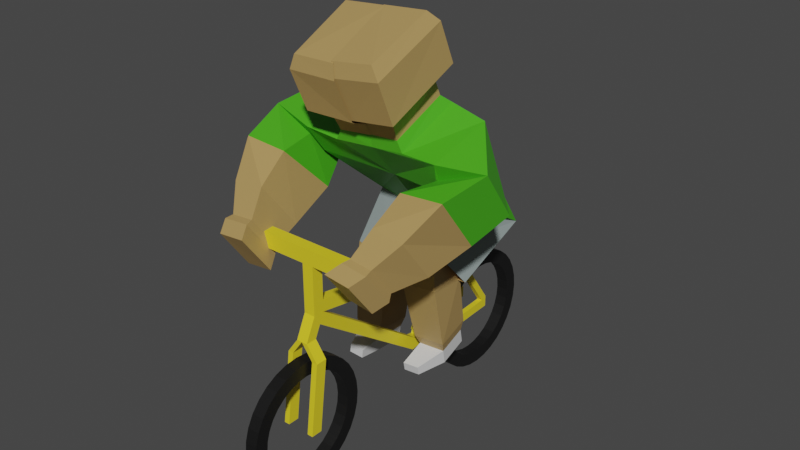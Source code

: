 # Source: bike.blend  (saved by Blender 3.5.10; exported with 4.5.12 LTS)
import bpy
from mathutils import Matrix  # noqa: F401  (used for matrix-valued properties, if any)

bpy.ops.wm.read_factory_settings(use_empty=True)
scene = bpy.context.scene
scene.name = 'Scene'

# ---- collections
col_collection = bpy.data.collections.new('Collection'); scene.collection.children.link(col_collection)

# ---- materials (node trees are filled in below, after node groups)
mat_frame = bpy.data.materials.new('frame')
mat_frame.use_transparent_shadow = False
mat_skin = bpy.data.materials.new('skin')
mat_skin.use_transparent_shadow = False
mat_shirt = bpy.data.materials.new('shirt')
mat_shirt.use_transparent_shadow = False
mat_shorts = bpy.data.materials.new('shorts')
mat_shorts.use_transparent_shadow = False
mat_shoes = bpy.data.materials.new('shoes')
mat_shoes.use_transparent_shadow = False
mat_rubber = bpy.data.materials.new('rubber')
mat_rubber.use_transparent_shadow = False

# ---- material node trees
mat_frame.use_nodes = True; mat_frame.node_tree.nodes.clear()
_N = mat_frame.node_tree.nodes; _L = mat_frame.node_tree.links
n0 = _N.new('ShaderNodeBsdfPrincipled'); n0.name = 'Principled BSDF'; n0.location = (10, 300)
n0.distribution = 'GGX'
n0.subsurface_method = 'RANDOM_WALK_SKIN'
n0.inputs[0].default_value = (0.8, 0.6469, 0.02069, 1.0)
n0.inputs[3].default_value = 1.45
n0.inputs[27].default_value = (0.0, 0.0, 0.0, 1.0)
n0.inputs[28].default_value = 1.0
n1 = _N.new('ShaderNodeOutputMaterial'); n1.name = 'Material Output'; n1.location = (300, 300)
_L.new(n0.outputs[0], n1.inputs[0])
n1.is_active_output = True
mat_skin.use_nodes = True; mat_skin.node_tree.nodes.clear()
_N = mat_skin.node_tree.nodes; _L = mat_skin.node_tree.links
n0 = _N.new('ShaderNodeBsdfPrincipled'); n0.name = 'Principled BSDF'; n0.location = (10, 300)
n0.distribution = 'GGX'
n0.subsurface_method = 'RANDOM_WALK_SKIN'
n0.inputs[0].default_value = (0.448, 0.291, 0.1032, 1.0)
n0.inputs[3].default_value = 1.45
n0.inputs[27].default_value = (0.0, 0.0, 0.0, 1.0)
n0.inputs[28].default_value = 1.0
n1 = _N.new('ShaderNodeOutputMaterial'); n1.name = 'Material Output'; n1.location = (300, 300)
_L.new(n0.outputs[0], n1.inputs[0])
n1.is_active_output = True
mat_shirt.use_nodes = True; mat_shirt.node_tree.nodes.clear()
_N = mat_shirt.node_tree.nodes; _L = mat_shirt.node_tree.links
n0 = _N.new('ShaderNodeBsdfPrincipled'); n0.name = 'Principled BSDF'; n0.location = (10, 300)
n0.distribution = 'GGX'
n0.subsurface_method = 'RANDOM_WALK_SKIN'
n0.inputs[0].default_value = (0.0655, 0.42, 0.01242, 1.0)
n0.inputs[3].default_value = 1.45
n0.inputs[27].default_value = (0.0, 0.0, 0.0, 1.0)
n0.inputs[28].default_value = 1.0
n1 = _N.new('ShaderNodeOutputMaterial'); n1.name = 'Material Output'; n1.location = (300, 300)
_L.new(n0.outputs[0], n1.inputs[0])
n1.is_active_output = True
mat_shorts.use_nodes = True; mat_shorts.node_tree.nodes.clear()
_N = mat_shorts.node_tree.nodes; _L = mat_shorts.node_tree.links
n0 = _N.new('ShaderNodeBsdfPrincipled'); n0.name = 'Principled BSDF'; n0.location = (10, 300)
n0.distribution = 'GGX'
n0.subsurface_method = 'RANDOM_WALK_SKIN'
n0.inputs[0].default_value = (0.2647, 0.3185, 0.3097, 1.0)
n0.inputs[3].default_value = 1.45
n0.inputs[27].default_value = (0.0, 0.0, 0.0, 1.0)
n0.inputs[28].default_value = 1.0
n1 = _N.new('ShaderNodeOutputMaterial'); n1.name = 'Material Output'; n1.location = (300, 300)
_L.new(n0.outputs[0], n1.inputs[0])
n1.is_active_output = True
mat_shoes.use_nodes = True; mat_shoes.node_tree.nodes.clear()
_N = mat_shoes.node_tree.nodes; _L = mat_shoes.node_tree.links
n0 = _N.new('ShaderNodeBsdfPrincipled'); n0.name = 'Principled BSDF'; n0.location = (10, 300)
n0.distribution = 'GGX'
n0.subsurface_method = 'RANDOM_WALK_SKIN'
n0.inputs[0].default_value = (0.6982, 0.6982, 0.6982, 1.0)
n0.inputs[3].default_value = 1.45
n0.inputs[27].default_value = (0.0, 0.0, 0.0, 1.0)
n0.inputs[28].default_value = 1.0
n1 = _N.new('ShaderNodeOutputMaterial'); n1.name = 'Material Output'; n1.location = (300, 300)
_L.new(n0.outputs[0], n1.inputs[0])
n1.is_active_output = True
mat_rubber.use_nodes = True; mat_rubber.node_tree.nodes.clear()
_N = mat_rubber.node_tree.nodes; _L = mat_rubber.node_tree.links
n0 = _N.new('ShaderNodeBsdfPrincipled'); n0.name = 'Principled BSDF'; n0.location = (10, 300)
n0.distribution = 'GGX'
n0.subsurface_method = 'RANDOM_WALK_SKIN'
n0.inputs[0].default_value = (0.005605, 0.005605, 0.005605, 1.0)
n0.inputs[3].default_value = 1.45
n0.inputs[27].default_value = (0.0, 0.0, 0.0, 1.0)
n0.inputs[28].default_value = 1.0
n1 = _N.new('ShaderNodeOutputMaterial'); n1.name = 'Material Output'; n1.location = (300, 300)
_L.new(n0.outputs[0], n1.inputs[0])
n1.is_active_output = True

# ---- world
world_world = bpy.data.worlds.new('World'); scene.world = world_world
world_world.use_nodes = True; world_world.node_tree.nodes.clear()
_N = world_world.node_tree.nodes; _L = world_world.node_tree.links
n0 = _N.new('ShaderNodeOutputWorld'); n0.name = 'World Output'; n0.location = (300, 300)
n1 = _N.new('ShaderNodeBackground'); n1.name = 'Background'; n1.location = (10, 300)
n1.inputs[0].default_value = (0.05088, 0.05088, 0.05088, 1.0)
_L.new(n1.outputs[0], n0.inputs[0])
n0.is_active_output = True
world_world.color = (0.05088, 0.05088, 0.05088)
world_world.use_sun_shadow = False
world_world.sun_shadow_jitter_overblur = 0.0

# ---- meshes
me_cube_001 = bpy.data.meshes.new('Cube.001')
me_cube_001.from_pydata([(-0.025, -0.025, -0.025), (-0.025, -0.025, 0.025), (-0.025, 0.025, -0.025), (-0.025, 0.025, 0.025), (0.025, -0.025, -0.025), (0.025, -0.025, 0.025), (0.025, 0.025, -0.025), (0.025, 0.025, 0.025), (-0.025, -0.7396, 0.09892), (-0.025, -0.7396, 0.1489), (0.025, -0.7396, 0.1489), (0.025, -0.7396, 0.09892), (-0.025, -0.7894, 0.09892), (-0.025, -0.7894, 0.1489), (0.025, -0.7894, 0.1489), (0.025, -0.7894, 0.09892), (0.025, -0.7396, 0.312), (-0.025, -0.7396, 0.312), (0.025, -0.7894, 0.312), (-0.025, -0.7894, 0.312), (0.025, -0.7396, 0.3782), (-0.025, -0.7396, 0.3782), (0.025, -0.7894, 0.3782), (-0.025, -0.7894, 0.3782), (0.3053, -0.7894, 0.312), (0.3053, -0.7396, 0.312), (0.3053, -0.7894, 0.3782), (0.3053, -0.7396, 0.3782), (-0.3352, -0.7894, 0.312), (-0.3352, -0.7396, 0.312), (-0.3352, -0.7894, 0.3782), (-0.3352, -0.7396, 0.3782), (-0.025, -0.7864, -0.0004653), (0.025, -0.7864, -0.0004653), (-0.025, -0.8362, -0.0004653), (0.025, -0.8362, -0.0004653), (-0.0008036, -0.7864, -0.0004653), (-0.0008036, -0.8362, -0.0004653), (0.0492, -0.7864, -0.07047), (0.075, -0.7864, -0.07047), (0.0492, -0.8362, -0.07047), (0.075, -0.8362, -0.07047), (-0.075, -0.8362, -0.07047), (-0.075, -0.7864, -0.07047), (-0.0508, -0.7864, -0.07047), (-0.0508, -0.8362, -0.07047), (0.0492, -0.8273, -0.384), (0.075, -0.8273, -0.384), (0.0492, -0.8771, -0.384), (0.075, -0.8771, -0.384), (-0.075, -0.8771, -0.384), (-0.075, -0.8273, -0.384), (-0.0508, -0.8273, -0.384), (-0.0508, -0.8771, -0.384), (-0.025, -0.025, 0.07593), (-0.025, 0.025, 0.07593), (0.025, 0.025, 0.07593), (0.025, -0.025, 0.07593), (-0.025, -0.1507, 0.133), (-0.06825, 0.07849, 0.133), (0.06825, 0.07849, 0.133), (0.025, -0.1507, 0.133), (0.025, 0.025, 0.05052), (-0.025, 0.025, 0.05052), (-0.025, -0.7608, 0.05391), (0.025, -0.7612, 0.05302), (-0.025, -0.1825, -0.2982), (0.025, -0.1825, -0.2982), (0.025, -0.2041, -0.344), (-0.025, -0.2037, -0.3432), (-0.025, -0.1216, -0.3409), (-0.025, -0.1716, -0.3409), (0.025, -0.1216, -0.3409), (0.025, -0.1716, -0.3409), (-0.025, -0.1549, -0.305), (0.025, -0.1532, -0.3013), (-0.025, 0.07398, -0.03628), (-0.025, 0.07398, -0.08628), (0.025, 0.07398, -0.08628), (0.025, 0.07398, -0.03628), (0.0003911, 0.07398, -0.08628), (0.0006011, 0.07398, -0.03628), (0.0506, 0.09398, -0.03638), (0.075, 0.09398, -0.03638), (0.075, 0.09398, -0.08638), (0.05039, 0.09398, -0.08638), (-0.075, 0.09398, -0.03617), (-0.075, 0.09398, -0.08617), (-0.04961, 0.09398, -0.08617), (-0.0494, 0.09398, -0.03617), (0.0506, 0.252, -0.2668), (0.075, 0.252, -0.2668), (0.075, 0.252, -0.3168), (0.05039, 0.252, -0.3168), (-0.075, 0.252, -0.2666), (-0.075, 0.252, -0.3166), (-0.04961, 0.252, -0.3166), (-0.0494, 0.252, -0.2666), (0.025, -0.1028, -0.3005), (-0.025, -0.1039, -0.3029), (-2.981e-05, -0.1034, -0.3017), (-4.374e-05, -0.1216, -0.3409), (0.075, -0.09437, -0.331), (0.075, -0.07561, -0.2906), (0.04997, -0.07617, -0.2918), (0.04996, -0.09437, -0.331), (-0.05004, -0.09436, -0.331), (-0.075, -0.09436, -0.331), (-0.075, -0.07672, -0.293), (-0.05003, -0.07616, -0.2918), (0.075, 0.1841, -0.3195), (0.075, 0.2029, -0.2791), (0.04997, 0.2023, -0.2803), (0.04996, 0.1841, -0.3195), (-0.05004, 0.1841, -0.3195), (-0.075, 0.1841, -0.3195), (-0.075, 0.2017, -0.2815), (-0.05003, 0.2023, -0.2802), (0.05039, 0.2251, -0.2776), (-0.075, 0.2287, -0.2825), (-0.04948, 0.252, -0.2847), (-0.04961, 0.228, -0.2815), (0.075, 0.2245, -0.2766)], [], [(0, 1, 3, 2), (7, 6, 78, 79), (6, 7, 5, 4), (1, 0, 8, 9), (6, 4, 75, 73, 72, 98), (5, 7, 62, 56, 57), (11, 15, 35, 33, 65), (0, 4, 11, 8), (5, 1, 9, 10), (4, 5, 10, 11), (15, 14, 13, 12), (9, 8, 12, 13), (14, 10, 16, 18), (11, 10, 14, 15), (18, 16, 25, 24), (13, 14, 18, 19), (10, 9, 17, 16), (9, 13, 19, 17), (20, 21, 23, 22), (19, 18, 22, 23), (19, 23, 30, 28), (16, 17, 21, 20), (24, 25, 27, 26), (16, 20, 27, 25), (22, 18, 24, 26), (20, 22, 26, 27), (29, 28, 30, 31), (23, 21, 31, 30), (21, 17, 29, 31), (17, 19, 28, 29), (34, 32, 43, 42), (15, 12, 34, 37, 35), (8, 11, 67, 66), (12, 8, 64, 32, 34), (35, 37, 40, 41), (44, 45, 53, 52), (37, 36, 38, 40), (33, 35, 41, 39), (36, 33, 39, 38), (39, 41, 49, 47), (36, 37, 45, 44), (32, 36, 44, 43), (37, 34, 42, 45), (48, 46, 47, 49), (51, 52, 53, 50), (38, 39, 47, 46), (43, 44, 52, 51), (40, 38, 46, 48), (41, 40, 48, 49), (45, 42, 50, 53), (42, 43, 51, 50), (57, 56, 60, 61), (3, 1, 54, 55, 63), (1, 5, 57, 54), (7, 3, 63, 62), (60, 59, 58, 61), (55, 54, 58, 59), (54, 57, 61, 58), (56, 55, 59, 60), (62, 63, 55, 56), (68, 69, 71, 73), (64, 65, 33, 36, 32), (65, 64, 69, 68), (64, 8, 66, 69), (11, 65, 68, 67), (70, 101, 72, 73, 71), (4, 0, 74, 75), (2, 6, 98, 100, 99), (0, 2, 99, 70, 71, 74), (69, 66, 74, 71), (68, 73, 75, 67), (67, 75, 74, 66), (77, 76, 86, 87), (6, 2, 77, 80, 78), (3, 7, 79, 81, 76), (2, 3, 76, 77), (80, 81, 82, 85), (89, 88, 121, 120, 97), (78, 80, 85, 84), (81, 79, 83, 82), (79, 78, 84, 83), (84, 85, 118, 122), (76, 81, 89, 86), (80, 77, 87, 88), (81, 80, 88, 89), (93, 90, 91, 92), (95, 94, 97, 120, 96), (82, 83, 91, 90), (88, 87, 119, 121), (85, 82, 90, 93, 118), (83, 84, 122, 92, 91), (86, 89, 97, 94), (87, 86, 94, 95, 119), (100, 101, 106, 109), (98, 72, 102, 103), (108, 109, 117, 116), (101, 100, 104, 105), (100, 98, 103, 104), (72, 101, 105, 102), (104, 103, 111, 112), (70, 99, 108, 107), (99, 100, 109, 108), (101, 70, 107, 106), (111, 110, 92, 122), (93, 92, 110, 113), (106, 107, 115, 114), (102, 105, 113, 110), (109, 106, 114, 117), (103, 102, 110, 111), (107, 108, 116, 115), (105, 104, 112, 113), (93, 113, 112, 118), (120, 121, 96), (96, 121, 117, 114), (95, 96, 114, 115), (119, 95, 115, 116), (117, 121, 119, 116), (111, 122, 118, 112)])
_uv = me_cube_001.uv_layers.new(name='UVMap')
_uv.uv.foreach_set('vector', [0.375, 0.0, 0.625, 0.0, 0.625, 0.25, 0.375, 0.25, 0.625, 0.5, 0.375, 0.5, 0.375, 0.5, 0.625, 0.5, 0.375, 0.5, 0.625, 0.5, 0.625, 0.75, 0.375, 0.75, 0.625, 0.0, 0.375, 0.0, 0.375, 0.0, 0.625, 0.0, 0.375, 0.5, 0.375, 0.75, 0.375, 0.75, 0.375, 0.75, 0.375, 0.5, 0.375, 0.5, 0.625, 0.75, 0.625, 0.5, 0.625, 0.5, 0.625, 0.5, 0.625, 0.75, 0.375, 0.75, 0.375, 0.75, 0.375, 0.75, 0.375, 0.75, 0.375, 0.75, 0.125, 0.75, 0.375, 0.75, 0.375, 0.75, 0.125, 0.75, 0.625, 0.75, 0.875, 0.75, 0.875, 0.75, 0.625, 0.75, 0.375, 0.75, 0.625, 0.75, 0.625, 0.75, 0.375, 0.75, 0.375, 0.75, 0.625, 0.75, 0.625, 1.0, 0.375, 1.0, 0.625, 0.0, 0.375, 0.0, 0.375, 0.0, 0.625, 0.0, 0.625, 0.75, 0.625, 0.75, 0.625, 0.75, 0.625, 0.75, 0.375, 0.75, 0.625, 0.75, 0.625, 0.75, 0.375, 0.75, 0.625, 0.75, 0.625, 0.75, 0.625, 0.75, 0.625, 0.75, 0.625, 1.0, 0.625, 0.75, 0.625, 0.75, 0.625, 1.0, 0.625, 0.75, 0.875, 0.75, 0.875, 0.75, 0.625, 0.75, 0.625, 0.0, 0.625, 0.0, 0.625, 0.0, 0.625, 0.0, 0.625, 0.75, 0.875, 0.75, 0.875, 0.75, 0.625, 0.75, 0.625, 1.0, 0.625, 0.75, 0.625, 0.75, 0.625, 1.0, 0.625, 1.0, 0.625, 1.0, 0.625, 1.0, 0.625, 1.0, 0.625, 0.75, 0.875, 0.75, 0.875, 0.75, 0.625, 0.75, 0.625, 0.75, 0.625, 0.75, 0.625, 0.75, 0.625, 0.75, 0.625, 0.75, 0.625, 0.75, 0.625, 0.75, 0.625, 0.75, 0.625, 0.75, 0.625, 0.75, 0.625, 0.75, 0.625, 0.75, 0.625, 0.75, 0.625, 0.75, 0.625, 0.75, 0.625, 0.75, 0.625, 0.0, 0.625, 0.0, 0.625, 0.0, 0.625, 0.0, 0.875, 0.75, 0.875, 0.75, 0.875, 0.75, 0.875, 0.75, 0.875, 0.75, 0.875, 0.75, 0.875, 0.75, 0.875, 0.75, 0.625, 0.0, 0.625, 0.0, 0.625, 0.0, 0.625, 0.0, 0.375, 0.0, 0.375, 0.0, 0.375, 0.0, 0.375, 0.0, 0.375, 0.75, 0.375, 1.0, 0.375, 1.0, 0.375, 0.879, 0.375, 0.75, 0.125, 0.75, 0.375, 0.75, 0.375, 0.75, 0.125, 0.75, 0.375, 0.0, 0.375, 0.0, 0.375, 0.0, 0.375, 0.0, 0.375, 0.0, 0.375, 0.75, 0.375, 0.879, 0.375, 0.879, 0.375, 0.75, 0.246, 0.75, 0.246, 0.75, 0.246, 0.75, 0.246, 0.75, 0.246, 0.75, 0.246, 0.75, 0.246, 0.75, 0.246, 0.75, 0.375, 0.75, 0.375, 0.75, 0.375, 0.75, 0.375, 0.75, 0.246, 0.75, 0.375, 0.75, 0.375, 0.75, 0.246, 0.75, 0.375, 0.75, 0.375, 0.75, 0.375, 0.75, 0.375, 0.75, 0.246, 0.75, 0.246, 0.75, 0.246, 0.75, 0.246, 0.75, 0.125, 0.75, 0.246, 0.75, 0.246, 0.75, 0.125, 0.75, 0.375, 0.879, 0.375, 1.0, 0.375, 1.0, 0.375, 0.879, 0.246, 0.75, 0.246, 0.75, 0.375, 0.75, 0.375, 0.75, 0.125, 0.75, 0.246, 0.75, 0.246, 0.75, 0.125, 0.75, 0.246, 0.75, 0.375, 0.75, 0.375, 0.75, 0.246, 0.75, 0.125, 0.75, 0.246, 0.75, 0.246, 0.75, 0.125, 0.75, 0.246, 0.75, 0.246, 0.75, 0.246, 0.75, 0.246, 0.75, 0.375, 0.75, 0.375, 0.879, 0.375, 0.879, 0.375, 0.75, 0.375, 0.879, 0.375, 1.0, 0.375, 1.0, 0.375, 0.879, 0.375, 0.0, 0.375, 0.0, 0.375, 0.0, 0.375, 0.0, 0.625, 0.75, 0.625, 0.5, 0.625, 0.5, 0.625, 0.75, 0.625, 0.25, 0.625, 0.0, 0.625, 0.0, 0.625, 0.25, 0.625, 0.25, 0.875, 0.75, 0.625, 0.75, 0.625, 0.75, 0.875, 0.75, 0.625, 0.5, 0.625, 0.25, 0.625, 0.25, 0.625, 0.5, 0.625, 0.5, 0.875, 0.5, 0.875, 0.75, 0.625, 0.75, 0.625, 0.25, 0.625, 0.0, 0.625, 0.0, 0.625, 0.25, 0.875, 0.75, 0.625, 0.75, 0.625, 0.75, 0.875, 0.75, 0.625, 0.5, 0.625, 0.25, 0.625, 0.25, 0.625, 0.5, 0.625, 0.5, 0.625, 0.25, 0.625, 0.25, 0.625, 0.5, 0.375, 0.75, 0.125, 0.75, 0.125, 0.75, 0.375, 0.75, 0.125, 0.75, 0.375, 0.75, 0.375, 0.75, 0.246, 0.75, 0.125, 0.75, 0.375, 0.75, 0.125, 0.75, 0.125, 0.75, 0.375, 0.75, 0.375, 0.0, 0.375, 0.0, 0.375, 0.0, 0.375, 0.0, 0.375, 0.75, 0.375, 0.75, 0.375, 0.75, 0.375, 0.75, 0.125, 0.5, 0.2498, 0.5, 0.375, 0.5, 0.375, 0.75, 0.125, 0.75, 0.375, 0.75, 0.125, 0.75, 0.125, 0.75, 0.375, 0.75, 0.375, 0.25, 0.375, 0.5, 0.375, 0.5, 0.375, 0.3749, 0.375, 0.25, 0.375, 0.0, 0.375, 0.25, 0.375, 0.25, 0.375, 0.25, 0.375, 0.0, 0.375, 0.0, 0.125, 0.75, 0.375, 0.0, 0.375, 0.0, 0.125, 0.75, 0.375, 0.75, 0.375, 0.75, 0.375, 0.75, 0.375, 0.75, 0.375, 0.75, 0.375, 0.75, 0.125, 0.75, 0.375, 0.0, 0.375, 0.25, 0.625, 0.25, 0.625, 0.25, 0.375, 0.25, 0.375, 0.5, 0.375, 0.25, 0.375, 0.25, 0.375, 0.377, 0.375, 0.5, 0.625, 0.25, 0.625, 0.5, 0.625, 0.5, 0.625, 0.378, 0.625, 0.25, 0.375, 0.25, 0.625, 0.25, 0.625, 0.25, 0.375, 0.25, 0.375, 0.377, 0.625, 0.378, 0.625, 0.378, 0.375, 0.377, 0.625, 0.378, 0.375, 0.377, 0.375, 0.377, 0.5341, 0.3776, 0.625, 0.378, 0.375, 0.5, 0.375, 0.377, 0.375, 0.377, 0.375, 0.5, 0.625, 0.378, 0.625, 0.5, 0.625, 0.5, 0.625, 0.378, 0.625, 0.5, 0.375, 0.5, 0.375, 0.5, 0.625, 0.5, 0.375, 0.5, 0.375, 0.377, 0.375, 0.377, 0.375, 0.5, 0.625, 0.25, 0.625, 0.378, 0.625, 0.378, 0.625, 0.25, 0.375, 0.377, 0.375, 0.25, 0.375, 0.25, 0.375, 0.377, 0.625, 0.378, 0.375, 0.377, 0.375, 0.377, 0.625, 0.378, 0.375, 0.377, 0.625, 0.378, 0.625, 0.5, 0.375, 0.5, 0.375, 0.25, 0.625, 0.25, 0.625, 0.378, 0.5341, 0.3776, 0.375, 0.377, 0.625, 0.378, 0.625, 0.5, 0.625, 0.5, 0.625, 0.378, 0.375, 0.377, 0.375, 0.25, 0.375, 0.25, 0.375, 0.377, 0.375, 0.377, 0.625, 0.378, 0.625, 0.378, 0.375, 0.377, 0.375, 0.377, 0.625, 0.5, 0.375, 0.5, 0.375, 0.5, 0.375, 0.5, 0.625, 0.5, 0.625, 0.25, 0.625, 0.378, 0.625, 0.378, 0.625, 0.25, 0.375, 0.25, 0.625, 0.25, 0.625, 0.25, 0.375, 0.25, 0.375, 0.25, 0.375, 0.3749, 0.375, 0.3748, 0.375, 0.3748, 0.375, 0.3749, 0.375, 0.5, 0.375, 0.5, 0.375, 0.5, 0.375, 0.5, 0.375, 0.25, 0.375, 0.3749, 0.375, 0.3749, 0.375, 0.25, 0.375, 0.3748, 0.375, 0.3749, 0.375, 0.3749, 0.375, 0.3748, 0.375, 0.3749, 0.375, 0.5, 0.375, 0.5, 0.375, 0.3749, 0.375, 0.5, 0.2498, 0.5, 0.2498, 0.5, 0.375, 0.5, 0.375, 0.3749, 0.375, 0.5, 0.375, 0.5, 0.375, 0.3749, 0.375, 0.25, 0.375, 0.25, 0.375, 0.25, 0.375, 0.25, 0.375, 0.25, 0.375, 0.3749, 0.375, 0.3749, 0.375, 0.25, 0.2498, 0.5, 0.125, 0.5, 0.125, 0.5, 0.2498, 0.5, 0.375, 0.5, 0.375, 0.5, 0.375, 0.5, 0.375, 0.5, 0.375, 0.377, 0.375, 0.5, 0.375, 0.5, 0.2498, 0.5, 0.2498, 0.5, 0.125, 0.5, 0.125, 0.5, 0.2498, 0.5, 0.375, 0.5, 0.2498, 0.5, 0.2498, 0.5, 0.375, 0.5, 0.375, 0.3749, 0.375, 0.3748, 0.375, 0.3748, 0.375, 0.3749, 0.375, 0.5, 0.375, 0.5, 0.375, 0.5, 0.375, 0.5, 0.375, 0.25, 0.375, 0.25, 0.375, 0.25, 0.375, 0.25, 0.375, 0.3748, 0.375, 0.3749, 0.375, 0.3749, 0.375, 0.3748, 0.375, 0.377, 0.2498, 0.5, 0.375, 0.3749, 0.375, 0.377, 0.5341, 0.3776, 0.375, 0.377, 0.375, 0.377, 0.375, 0.377, 0.375, 0.377, 0.375, 0.3749, 0.375, 0.3748, 0.375, 0.25, 0.375, 0.377, 0.2498, 0.5, 0.125, 0.5, 0.375, 0.25, 0.375, 0.25, 0.375, 0.25, 0.375, 0.25, 0.375, 0.3749, 0.375, 0.377, 0.375, 0.25, 0.375, 0.25, 0.375, 0.5, 0.375, 0.5, 0.375, 0.377, 0.375, 0.3749])
me_cube_001.materials.append(mat_frame)
me_cube_001.update()
me_cube_002 = bpy.data.meshes.new('Cube.002')
me_cube_002.from_pydata([(0.007678, -0.1816, 0.1825), (0.05299, -0.547, -0.09064), (0.4621, -0.6727, -0.02953), (0.4879, -0.2632, 0.02526), (0.3197, -0.1243, -0.4055), (0.5101, -0.7587, 0.1829), (0.4033, 0.1781, -0.5986), (0.5426, -0.3548, 0.2983), (-0.01646, 0.2077, -0.4145), (0.02974, -0.3603, 0.4134), (-0.001803, -0.2098, -0.5039), (0.07094, -0.7499, 0.1615), (0.8, -0.6841, 0.1768), (0.4992, -0.7049, 0.06948), (0.7769, -0.4423, -0.1684), (0.493, -0.4317, -0.1626), (0.7114, -0.9507, 0.09642), (0.4092, -0.9215, 0.05478), (0.6906, -0.6719, -0.2855), (0.3989, -0.622, -0.2487), (0.5942, -1.132, -0.09656), (0.3679, -1.105, -0.0901), (0.5998, -0.931, -0.3897), (0.3686, -0.8991, -0.3773), (0.4723, -1.245, -0.2419), (0.3113, -1.226, -0.2383), (0.4804, -1.104, -0.4488), (0.3165, -1.083, -0.444), (0.4791, -1.294, -0.2518), (0.2934, -1.272, -0.2478), (0.4884, -1.131, -0.4904), (0.2993, -1.108, -0.4849), (0.4222, -1.37, -0.3055), (0.2365, -1.349, -0.3014), (0.4315, -1.207, -0.5441), (0.2424, -1.184, -0.5386), (0.2929, -0.7596, 0.1878), (0.3229, -0.3544, 0.3546), (0.2605, -0.7615, 0.2554), (0.06529, -0.7558, 0.2392), (0.03527, -0.4184, 0.4347), (0.2791, -0.4084, 0.4037), (0.2757, -0.8011, 0.3519), (0.06506, -0.8047, 0.3311), (0.03881, -0.4603, 0.5074), (0.2763, -0.4428, 0.4955), (0.3625, -0.9069, 0.4135), (0.06351, -0.9124, 0.376), (0.03042, -0.4098, 0.5945), (0.3564, -0.3903, 0.5992), (0.3519, -0.997, 0.6786), (0.05291, -1.013, 0.6416), (0.01478, -0.4867, 0.8365), (0.3385, -0.4711, 0.8545), (0.01388, -0.5455, 0.9007), (0.0462, -1.006, 0.734), (0.3069, -0.9902, 0.7641), (0.2929, -0.5302, 0.9176), (0.2603, -0.4711, -0.5542), (0.3723, -0.3046, -0.8193), (-0.01866, -0.4315, -0.6694), (0.08198, -0.2201, -0.8946), (0.07286, -0.5361, -0.8181), (0.3105, -0.5208, -0.8037), (0.2986, -0.2608, -0.8064), (0.0647, -0.2737, -0.8213), (0.09105, -0.4509, -1.242), (0.2948, -0.4305, -1.24), (0.2633, -0.1762, -1.202), (0.06203, -0.1968, -1.201), (0.104, -0.418, -1.31), (0.275, -0.4009, -1.309), (0.2487, -0.1873, -1.277), (0.07958, -0.2046, -1.276), (0.1026, -0.4034, -1.405), (0.2737, -0.3863, -1.403), (0.2474, -0.1727, -1.371), (0.07827, -0.19, -1.37), (0.1152, -0.595, -1.356), (0.2183, -0.5847, -1.355), (0.1144, -0.5862, -1.413), (0.2175, -0.5759, -1.412), (-0.4185, -0.6258, -0.03896), (-0.4528, -0.2637, 0.1238), (-0.342, -0.2118, -0.4306), (-0.4161, -0.7565, 0.1585), (-0.3467, 0.2358, -0.4986), (-0.4575, -0.4027, 0.3727), (-0.7487, -0.6569, 0.1869), (-0.4661, -0.6867, 0.07837), (-0.7319, -0.4365, -0.1469), (-0.4636, -0.4389, -0.1357), (-0.7209, -0.9381, 0.08651), (-0.4336, -0.9369, 0.06725), (-0.6786, -0.6697, -0.2859), (-0.383, -0.6536, -0.2579), (-0.6367, -1.139, -0.09397), (-0.4122, -1.148, -0.06602), (-0.5874, -0.959, -0.3965), (-0.3554, -0.963, -0.3658), (-0.5241, -1.28, -0.2197), (-0.3633, -1.287, -0.2004), (-0.489, -1.154, -0.4332), (-0.3251, -1.159, -0.4125), (-0.538, -1.328, -0.2278), (-0.3525, -1.336, -0.2056), (-0.4975, -1.182, -0.474), (-0.3085, -1.189, -0.4501), (-0.4897, -1.416, -0.2714), (-0.3043, -1.424, -0.2491), (-0.4492, -1.27, -0.5175), (-0.2603, -1.276, -0.4936), (-0.1785, -0.7631, 0.1464), (-0.239, -0.3947, 0.4072), (-0.1366, -0.7725, 0.2196), (0.0746, -0.7536, 0.2343), (0.03916, -0.4194, 0.4357), (-0.1857, -0.448, 0.4266), (-0.1403, -0.8236, 0.3197), (0.07648, -0.8037, 0.3223), (0.04282, -0.4625, 0.5079), (-0.181, -0.477, 0.4856), (-0.224, -0.9338, 0.3682), (0.08617, -0.9117, 0.3648), (0.043, -0.4131, 0.596), (-0.276, -0.4258, 0.5711), (-0.2396, -1.025, 0.6305), (0.07326, -1.017, 0.6319), (0.03054, -0.4882, 0.8374), (-0.2889, -0.5003, 0.8135), (0.02936, -0.5503, 0.9007), (0.06508, -1.01, 0.7257), (-0.2066, -1.016, 0.721), (-0.2505, -0.5549, 0.8801), (-0.4828, -0.2966, -0.8284), (-0.4908, 0.07365, -0.9334), (-0.192, -0.3129, -0.9295), (-0.1991, 0.08098, -1.012), (-0.2751, -0.2983, -1.034), (-0.5133, -0.2975, -1.006), (-0.5142, 0.003615, -1.051), (-0.2789, 0.002851, -1.077), (-0.3126, -0.3198, -1.442), (-0.5168, -0.322, -1.428), (-0.5162, -0.06483, -1.46), (-0.3141, -0.06224, -1.47), (-0.3331, -0.3076, -1.515), (-0.5046, -0.3095, -1.503), (-0.5041, -0.09345, -1.529), (-0.3343, -0.09127, -1.538), (-0.3385, -0.3185, -1.609), (-0.5101, -0.3204, -1.598), (-0.5095, -0.1044, -1.624), (-0.3398, -0.1022, -1.633), (-0.324, -0.4906, -1.512), (-0.4274, -0.4917, -1.506), (-0.3273, -0.4971, -1.57), (-0.4306, -0.4983, -1.563)], [], [(0, 9, 37, 7, 3), (5, 2, 13, 12), (8, 0, 3, 6), (10, 8, 61, 60), (6, 3, 2, 4), (7, 37, 36, 5), (2, 5, 36, 11, 1), (4, 2, 1, 10), (15, 14, 18, 19), (3, 7, 14, 15), (2, 3, 15, 13), (7, 5, 12, 14), (16, 17, 21, 20), (12, 13, 17, 16), (13, 15, 19, 17), (14, 12, 16, 18), (21, 23, 27, 25), (17, 19, 23, 21), (18, 16, 20, 22), (19, 18, 22, 23), (27, 26, 30, 31), (22, 20, 24, 26), (23, 22, 26, 27), (20, 21, 25, 24), (29, 31, 35, 33), (24, 25, 29, 28), (25, 27, 31, 29), (26, 24, 28, 30), (35, 34, 32, 33), (30, 28, 32, 34), (31, 30, 34, 35), (28, 29, 33, 32), (47, 46, 50, 51), (11, 36, 38, 39), (36, 37, 41, 38), (42, 45, 49, 46), (37, 9, 40, 41), (41, 40, 44, 45), (39, 38, 42, 43), (38, 41, 45, 42), (49, 48, 52, 53), (6, 4, 58, 59), (43, 42, 46, 47), (45, 44, 48, 49), (46, 49, 53, 50), (58, 60, 62, 63), (56, 57, 54, 55), (53, 52, 54, 57), (51, 50, 56, 55), (50, 53, 57, 56), (8, 6, 59, 61), (4, 10, 60, 58), (65, 64, 68, 69), (61, 59, 64, 65), (59, 58, 63, 64), (60, 61, 65, 62), (66, 69, 73, 70), (63, 62, 66, 67), (62, 65, 69, 66), (64, 63, 67, 68), (73, 72, 76, 77), (68, 67, 71, 72), (69, 68, 72, 73), (67, 66, 70, 71), (77, 76, 75, 74), (74, 75, 81, 80), (70, 73, 77, 74), (72, 71, 75, 76), (79, 78, 80, 81), (75, 71, 79, 81), (71, 70, 78, 79), (70, 74, 80, 78), (0, 83, 87, 113, 9), (85, 88, 89, 82), (8, 86, 83, 0), (10, 136, 137, 8), (86, 84, 82, 83), (87, 85, 112, 113), (82, 1, 11, 112, 85), (84, 10, 1, 82), (91, 95, 94, 90), (83, 91, 90, 87), (82, 89, 91, 83), (87, 90, 88, 85), (92, 96, 97, 93), (88, 92, 93, 89), (89, 93, 95, 91), (90, 94, 92, 88), (97, 101, 103, 99), (93, 97, 99, 95), (94, 98, 96, 92), (95, 99, 98, 94), (103, 107, 106, 102), (98, 102, 100, 96), (99, 103, 102, 98), (96, 100, 101, 97), (105, 109, 111, 107), (100, 104, 105, 101), (101, 105, 107, 103), (102, 106, 104, 100), (111, 109, 108, 110), (106, 110, 108, 104), (107, 111, 110, 106), (104, 108, 109, 105), (123, 127, 126, 122), (11, 115, 114, 112), (112, 114, 117, 113), (118, 122, 125, 121), (113, 117, 116, 9), (117, 121, 120, 116), (115, 119, 118, 114), (114, 118, 121, 117), (125, 129, 128, 124), (86, 135, 134, 84), (119, 123, 122, 118), (121, 125, 124, 120), (122, 126, 129, 125), (134, 139, 138, 136), (132, 131, 130, 133), (129, 133, 130, 128), (127, 131, 132, 126), (126, 132, 133, 129), (8, 137, 135, 86), (84, 134, 136, 10), (141, 145, 144, 140), (137, 141, 140, 135), (135, 140, 139, 134), (136, 138, 141, 137), (142, 146, 149, 145), (139, 143, 142, 138), (138, 142, 145, 141), (140, 144, 143, 139), (149, 153, 152, 148), (144, 148, 147, 143), (145, 149, 148, 144), (143, 147, 146, 142), (153, 150, 151, 152), (150, 156, 157, 151), (146, 150, 153, 149), (148, 152, 151, 147), (155, 157, 156, 154), (151, 157, 155, 147), (147, 155, 154, 146), (146, 154, 156, 150)])
me_cube_002.polygons.foreach_set('material_index', [1, 1, 1, 2, 1, 1, 1, 1, 1, 1, 1, 1, 0, 1, 1, 1, 0, 0, 0, 0, 0, 0, 0, 0, 0, 0, 0, 0, 0, 0, 0, 0, 0, 1, 1, 0, 1, 0, 0, 0, 0, 2, 0, 0, 0, 0, 0, 0, 0, 0, 2, 2, 0, 0, 0, 0, 0, 0, 0, 0, 3, 0, 0, 0, 3, 3, 3, 3, 3, 3, 3, 3, 1, 1, 1, 2, 1, 1, 1, 1, 1, 1, 1, 1, 0, 1, 1, 1, 0, 0, 0, 0, 0, 0, 0, 0, 0, 0, 0, 0, 0, 0, 0, 0, 0, 1, 1, 0, 1, 0, 0, 0, 0, 2, 0, 0, 0, 0, 0, 0, 0, 0, 2, 2, 0, 0, 0, 0, 0, 0, 0, 0, 3, 0, 0, 0, 3, 3, 3, 3, 3, 3, 3, 3])
_uv = me_cube_002.uv_layers.new(name='UVMap')
_uv.uv.foreach_set('vector', [0.4957, 0.5546, 0.4946, 0.6225, 0.556, 0.6232, 0.6047, 0.6237, 0.6011, 0.5546, 0.632, 0.6232, 0.6281, 0.5438, 0.6406, 0.5324, 0.7063, 0.5756, 0.498, 0.4043, 0.4957, 0.5546, 0.6011, 0.5546, 0.5755, 0.407, 0.5059, 0.366, 0.498, 0.4043, 0.5076, 0.304, 0.5151, 0.2605, 0.5755, 0.407, 0.6011, 0.5546, 0.6281, 0.5438, 0.5969, 0.3708, 0.6047, 0.6237, 0.556, 0.6232, 0.5714, 0.6216, 0.632, 0.6232, 0.6281, 0.5438, 0.632, 0.6232, 0.5714, 0.6216, 0.5024, 0.6198, 0.5035, 0.5403, 0.5969, 0.3708, 0.6281, 0.5438, 0.5035, 0.5403, 0.5059, 0.366, 0.6194, 0.5315, 0.6768, 0.5683, 0.682, 0.5128, 0.6168, 0.494, 0.6011, 0.5546, 0.6047, 0.6237, 0.6768, 0.5683, 0.6194, 0.5315, 0.6281, 0.5438, 0.6011, 0.5546, 0.6194, 0.5315, 0.6406, 0.5324, 0.6047, 0.6237, 0.632, 0.6232, 0.7063, 0.5756, 0.6768, 0.5683, 0.7199, 0.4922, 0.6452, 0.4698, 0.6442, 0.4168, 0.7008, 0.4234, 0.7063, 0.5756, 0.6406, 0.5324, 0.6452, 0.4698, 0.7199, 0.4922, 0.6406, 0.5324, 0.6194, 0.5315, 0.6168, 0.494, 0.6452, 0.4698, 0.6768, 0.5683, 0.7063, 0.5756, 0.7199, 0.4922, 0.682, 0.5128, 0.6442, 0.4168, 0.6229, 0.4392, 0.6207, 0.3945, 0.6351, 0.3753, 0.6452, 0.4698, 0.6168, 0.494, 0.6229, 0.4392, 0.6442, 0.4168, 0.682, 0.5128, 0.7199, 0.4922, 0.7008, 0.4234, 0.6742, 0.4446, 0.6168, 0.494, 0.682, 0.5128, 0.6742, 0.4446, 0.6229, 0.4392, 0.6207, 0.3945, 0.6572, 0.3984, 0.6594, 0.3905, 0.6176, 0.386, 0.6742, 0.4446, 0.7008, 0.4234, 0.6739, 0.3799, 0.6572, 0.3984, 0.6229, 0.4392, 0.6742, 0.4446, 0.6572, 0.3984, 0.6207, 0.3945, 0.7008, 0.4234, 0.6442, 0.4168, 0.6351, 0.3753, 0.6739, 0.3799, 0.634, 0.363, 0.6176, 0.386, 0.6093, 0.3641, 0.6248, 0.339, 0.6739, 0.3799, 0.6351, 0.3753, 0.634, 0.363, 0.679, 0.3683, 0.6351, 0.3753, 0.6207, 0.3945, 0.6176, 0.386, 0.634, 0.363, 0.6572, 0.3984, 0.6739, 0.3799, 0.679, 0.3683, 0.6594, 0.3905, 0.6093, 0.3641, 0.6508, 0.3685, 0.6695, 0.3443, 0.6248, 0.339, 0.6594, 0.3905, 0.679, 0.3683, 0.6695, 0.3443, 0.6508, 0.3685, 0.6176, 0.386, 0.6594, 0.3905, 0.6508, 0.3685, 0.6093, 0.3641, 0.679, 0.3683, 0.634, 0.363, 0.6248, 0.339, 0.6695, 0.3443, 0.5003, 0.6843, 0.585, 0.686, 0.5855, 0.7638, 0.4991, 0.7628, 0.5024, 0.6198, 0.5714, 0.6216, 0.5585, 0.6374, 0.5008, 0.636, 0.5714, 0.6216, 0.556, 0.6232, 0.547, 0.6367, 0.5585, 0.6374, 0.5585, 0.6626, 0.5469, 0.6586, 0.5643, 0.6764, 0.585, 0.686, 0.556, 0.6232, 0.4946, 0.6225, 0.4943, 0.6362, 0.547, 0.6367, 0.547, 0.6367, 0.4943, 0.6362, 0.4939, 0.6583, 0.5469, 0.6586, 0.5008, 0.636, 0.5585, 0.6374, 0.5585, 0.6626, 0.5004, 0.6613, 0.5585, 0.6374, 0.547, 0.6367, 0.5469, 0.6586, 0.5585, 0.6626, 0.5643, 0.6764, 0.4914, 0.676, 0.4903, 0.7401, 0.5644, 0.74, 0.5755, 0.407, 0.5969, 0.3708, 0.5876, 0.2648, 0.5711, 0.3067, 0.5004, 0.6613, 0.5585, 0.6626, 0.585, 0.686, 0.5003, 0.6843, 0.5469, 0.6586, 0.4939, 0.6583, 0.4914, 0.676, 0.5643, 0.6764, 0.585, 0.686, 0.5643, 0.6764, 0.5644, 0.74, 0.5855, 0.7638, 0.5876, 0.2648, 0.5151, 0.2605, 0.5273, 0.2384, 0.5832, 0.2419, 0.5729, 0.7855, 0.5561, 0.7609, 0.4904, 0.7611, 0.4981, 0.7847, 0.5644, 0.74, 0.4903, 0.7401, 0.4904, 0.7611, 0.5561, 0.7609, 0.4991, 0.7628, 0.5855, 0.7638, 0.5729, 0.7855, 0.4981, 0.7847, 0.5855, 0.7638, 0.5644, 0.74, 0.5561, 0.7609, 0.5729, 0.7855, 0.498, 0.4043, 0.5755, 0.407, 0.5711, 0.3067, 0.5076, 0.304, 0.5969, 0.3708, 0.5059, 0.366, 0.5151, 0.2605, 0.5876, 0.2648, 0.5203, 0.2749, 0.5705, 0.2772, 0.5681, 0.196, 0.5262, 0.1938, 0.5076, 0.304, 0.5711, 0.3067, 0.5705, 0.2772, 0.5203, 0.2749, 0.5711, 0.3067, 0.5876, 0.2648, 0.5832, 0.2419, 0.5705, 0.2772, 0.5151, 0.2605, 0.5076, 0.304, 0.5203, 0.2749, 0.5273, 0.2384, 0.5324, 0.1572, 0.5262, 0.1938, 0.5303, 0.1778, 0.5358, 0.1464, 0.5832, 0.2419, 0.5273, 0.2384, 0.5324, 0.1572, 0.5783, 0.1604, 0.5273, 0.2384, 0.5203, 0.2749, 0.5262, 0.1938, 0.5324, 0.1572, 0.5705, 0.2772, 0.5832, 0.2419, 0.5783, 0.1604, 0.5681, 0.196, 0.5303, 0.1778, 0.5656, 0.1797, 0.5657, 0.162, 0.5306, 0.1601, 0.5681, 0.196, 0.5783, 0.1604, 0.5739, 0.149, 0.5656, 0.1797, 0.5262, 0.1938, 0.5681, 0.196, 0.5656, 0.1797, 0.5303, 0.1778, 0.5783, 0.1604, 0.5324, 0.1572, 0.5358, 0.1464, 0.5739, 0.149, 0.5306, 0.1601, 0.5657, 0.162, 0.574, 0.1302, 0.5361, 0.1276, 0.5361, 0.1276, 0.574, 0.1302, 0.5634, 0.1026, 0.5391, 0.1009, 0.5358, 0.1464, 0.5303, 0.1778, 0.5306, 0.1601, 0.5361, 0.1276, 0.5656, 0.1797, 0.5739, 0.149, 0.574, 0.1302, 0.5657, 0.162, 0.5633, 0.1145, 0.5389, 0.1128, 0.5391, 0.1009, 0.5634, 0.1026, 0.574, 0.1302, 0.5739, 0.149, 0.5633, 0.1145, 0.5634, 0.1026, 0.5739, 0.149, 0.5358, 0.1464, 0.5389, 0.1128, 0.5633, 0.1145, 0.5358, 0.1464, 0.5361, 0.1276, 0.5391, 0.1009, 0.5389, 0.1128, 0.4957, 0.5546, 0.3881, 0.5497, 0.3821, 0.6201, 0.4325, 0.6212, 0.4946, 0.6225, 0.3695, 0.6189, 0.2914, 0.5669, 0.3628, 0.5254, 0.3758, 0.5378, 0.498, 0.4043, 0.4196, 0.4013, 0.3881, 0.5497, 0.4957, 0.5546, 0.5059, 0.366, 0.4983, 0.2596, 0.4927, 0.3033, 0.498, 0.4043, 0.4196, 0.4013, 0.4134, 0.3634, 0.3758, 0.5378, 0.3881, 0.5497, 0.3821, 0.6201, 0.3695, 0.6189, 0.4325, 0.6194, 0.4325, 0.6212, 0.3758, 0.5378, 0.5035, 0.5403, 0.5024, 0.6198, 0.4325, 0.6194, 0.3695, 0.6189, 0.4134, 0.3634, 0.5059, 0.366, 0.5035, 0.5403, 0.3758, 0.5378, 0.3699, 0.5252, 0.375, 0.4871, 0.3055, 0.5026, 0.3078, 0.5603, 0.3881, 0.5497, 0.3699, 0.5252, 0.3078, 0.5603, 0.3821, 0.6201, 0.3758, 0.5378, 0.3628, 0.5254, 0.3699, 0.5252, 0.3881, 0.5497, 0.3821, 0.6201, 0.3078, 0.5603, 0.2914, 0.5669, 0.3695, 0.6189, 0.2814, 0.4794, 0.3018, 0.4092, 0.3621, 0.4066, 0.3617, 0.461, 0.2914, 0.5669, 0.2814, 0.4794, 0.3617, 0.461, 0.3628, 0.5254, 0.3628, 0.5254, 0.3617, 0.461, 0.375, 0.4871, 0.3699, 0.5252, 0.3078, 0.5603, 0.3055, 0.5026, 0.2814, 0.4794, 0.2914, 0.5669, 0.3621, 0.4066, 0.3712, 0.3647, 0.3775, 0.3852, 0.372, 0.4307, 0.3617, 0.461, 0.3621, 0.4066, 0.372, 0.4307, 0.375, 0.4871, 0.3055, 0.5026, 0.3177, 0.4326, 0.3018, 0.4092, 0.2814, 0.4794, 0.375, 0.4871, 0.372, 0.4307, 0.3177, 0.4326, 0.3055, 0.5026, 0.3775, 0.3852, 0.3804, 0.3768, 0.3365, 0.3779, 0.3391, 0.3863, 0.3177, 0.4326, 0.3391, 0.3863, 0.3302, 0.3662, 0.3018, 0.4092, 0.372, 0.4307, 0.3775, 0.3852, 0.3391, 0.3863, 0.3177, 0.4326, 0.3018, 0.4092, 0.3302, 0.3662, 0.3712, 0.3647, 0.3621, 0.4066, 0.3734, 0.3522, 0.3839, 0.3284, 0.3899, 0.355, 0.3804, 0.3768, 0.3302, 0.3662, 0.3259, 0.3538, 0.3734, 0.3522, 0.3712, 0.3647, 0.3712, 0.3647, 0.3734, 0.3522, 0.3804, 0.3768, 0.3775, 0.3852, 0.3391, 0.3863, 0.3365, 0.3779, 0.3259, 0.3538, 0.3302, 0.3662, 0.3899, 0.355, 0.3839, 0.3284, 0.3368, 0.3299, 0.3463, 0.356, 0.3365, 0.3779, 0.3463, 0.356, 0.3368, 0.3299, 0.3259, 0.3538, 0.3804, 0.3768, 0.3899, 0.355, 0.3463, 0.356, 0.3365, 0.3779, 0.3259, 0.3538, 0.3368, 0.3299, 0.3839, 0.3284, 0.3734, 0.3522, 0.5046, 0.6843, 0.5037, 0.7628, 0.4158, 0.7633, 0.4185, 0.6843, 0.5024, 0.6198, 0.5022, 0.636, 0.4438, 0.6357, 0.4325, 0.6194, 0.4325, 0.6194, 0.4438, 0.6357, 0.4424, 0.6351, 0.4325, 0.6212, 0.4431, 0.6612, 0.4185, 0.6843, 0.421, 0.6748, 0.4417, 0.6573, 0.4325, 0.6212, 0.4424, 0.6351, 0.4956, 0.6362, 0.4946, 0.6225, 0.4424, 0.6351, 0.4417, 0.6573, 0.4952, 0.6583, 0.4956, 0.6362, 0.5022, 0.636, 0.5019, 0.6614, 0.4431, 0.6612, 0.4438, 0.6357, 0.4438, 0.6357, 0.4431, 0.6612, 0.4417, 0.6573, 0.4424, 0.6351, 0.421, 0.6748, 0.4189, 0.7392, 0.494, 0.7401, 0.4949, 0.676, 0.4196, 0.4013, 0.4284, 0.3001, 0.4246, 0.2566, 0.4134, 0.3634, 0.5019, 0.6614, 0.5046, 0.6843, 0.4185, 0.6843, 0.4431, 0.6612, 0.4417, 0.6573, 0.421, 0.6748, 0.4949, 0.676, 0.4952, 0.6583, 0.4185, 0.6843, 0.4158, 0.7633, 0.4189, 0.7392, 0.421, 0.6748, 0.4246, 0.2566, 0.4284, 0.2337, 0.4853, 0.2362, 0.4983, 0.2596, 0.4267, 0.7854, 0.5026, 0.7847, 0.4942, 0.7611, 0.4277, 0.7605, 0.4189, 0.7392, 0.4277, 0.7605, 0.4942, 0.7611, 0.494, 0.7401, 0.5037, 0.7628, 0.5026, 0.7847, 0.4267, 0.7854, 0.4158, 0.7633, 0.4158, 0.7633, 0.4267, 0.7854, 0.4277, 0.7605, 0.4189, 0.7392, 0.498, 0.4043, 0.4927, 0.3033, 0.4284, 0.3001, 0.4196, 0.4013, 0.4134, 0.3634, 0.4246, 0.2566, 0.4983, 0.2596, 0.5059, 0.366, 0.4821, 0.273, 0.4793, 0.1911, 0.4367, 0.1885, 0.431, 0.2703, 0.4927, 0.3033, 0.4821, 0.273, 0.431, 0.2703, 0.4284, 0.3001, 0.4284, 0.3001, 0.431, 0.2703, 0.4284, 0.2337, 0.4246, 0.2566, 0.4983, 0.2596, 0.4853, 0.2362, 0.4821, 0.273, 0.4927, 0.3033, 0.4817, 0.1542, 0.478, 0.1428, 0.4762, 0.1746, 0.4793, 0.1911, 0.4284, 0.2337, 0.435, 0.1517, 0.4817, 0.1542, 0.4853, 0.2362, 0.4853, 0.2362, 0.4817, 0.1542, 0.4793, 0.1911, 0.4821, 0.273, 0.431, 0.2703, 0.4367, 0.1885, 0.435, 0.1517, 0.4284, 0.2337, 0.4762, 0.1746, 0.4764, 0.1568, 0.4408, 0.1544, 0.4404, 0.1723, 0.4367, 0.1885, 0.4404, 0.1723, 0.4392, 0.1407, 0.435, 0.1517, 0.4793, 0.1911, 0.4762, 0.1746, 0.4404, 0.1723, 0.4367, 0.1885, 0.435, 0.1517, 0.4392, 0.1407, 0.478, 0.1428, 0.4817, 0.1542, 0.4764, 0.1568, 0.4782, 0.1239, 0.4397, 0.1217, 0.4408, 0.1544, 0.4782, 0.1239, 0.482, 0.0971, 0.4574, 0.09562, 0.4397, 0.1217, 0.478, 0.1428, 0.4782, 0.1239, 0.4764, 0.1568, 0.4762, 0.1746, 0.4404, 0.1723, 0.4408, 0.1544, 0.4397, 0.1217, 0.4392, 0.1407, 0.4572, 0.1076, 0.4574, 0.09562, 0.482, 0.0971, 0.4818, 0.1091, 0.4397, 0.1217, 0.4574, 0.09562, 0.4572, 0.1076, 0.4392, 0.1407, 0.4392, 0.1407, 0.4572, 0.1076, 0.4818, 0.1091, 0.478, 0.1428, 0.478, 0.1428, 0.4818, 0.1091, 0.482, 0.0971, 0.4782, 0.1239])
me_cube_002.materials.append(mat_skin)
me_cube_002.materials.append(mat_shirt)
me_cube_002.materials.append(mat_shorts)
me_cube_002.materials.append(mat_shoes)
me_cube_002.update()
me_cylinder = bpy.data.meshes.new('Cylinder')
me_cylinder.from_pydata([(0.0, 1.0, -1.0), (0.0, 1.0, 1.0), (0.1951, 0.9808, -1.0), (0.1951, 0.9808, 1.0), (0.3827, 0.9239, -1.0), (0.3827, 0.9239, 1.0), (0.5556, 0.8315, -1.0), (0.5556, 0.8315, 1.0), (0.7071, 0.7071, -1.0), (0.7071, 0.7071, 1.0), (0.8315, 0.5556, -1.0), (0.8315, 0.5556, 1.0), (0.9239, 0.3827, -1.0), (0.9239, 0.3827, 1.0), (0.9808, 0.1951, -1.0), (0.9808, 0.1951, 1.0), (1.0, 5.96e-08, -1.0), (1.0, 5.96e-08, 1.0), (0.9808, -0.1951, -1.0), (0.9808, -0.1951, 1.0), (0.9239, -0.3827, -1.0), (0.9239, -0.3827, 1.0), (0.8315, -0.5556, -1.0), (0.8315, -0.5556, 1.0), (0.7071, -0.7071, -1.0), (0.7071, -0.7071, 1.0), (0.5556, -0.8315, -1.0), (0.5556, -0.8315, 1.0), (0.3827, -0.9239, -1.0), (0.3827, -0.9239, 1.0), (0.1951, -0.9808, -1.0), (0.1951, -0.9808, 1.0), (0.0, -1.0, -1.0), (0.0, -1.0, 1.0), (-0.1951, -0.9808, -1.0), (-0.1951, -0.9808, 1.0), (-0.3827, -0.9239, -1.0), (-0.3827, -0.9239, 1.0), (-0.5556, -0.8315, -1.0), (-0.5556, -0.8315, 1.0), (-0.7071, -0.7071, -1.0), (-0.7071, -0.7071, 1.0), (-0.8315, -0.5556, -1.0), (-0.8315, -0.5556, 1.0), (-0.9239, -0.3827, -1.0), (-0.9239, -0.3827, 1.0), (-0.9808, -0.1951, -1.0), (-0.9808, -0.1951, 1.0), (-1.0, 5.96e-08, -1.0), (-1.0, 5.96e-08, 1.0), (-0.9808, 0.1951, -1.0), (-0.9808, 0.1951, 1.0), (-0.9239, 0.3827, -1.0), (-0.9239, 0.3827, 1.0), (-0.8315, 0.5556, -1.0), (-0.8315, 0.5556, 1.0), (-0.7071, 0.7071, -1.0), (-0.7071, 0.7071, 1.0), (-0.5556, 0.8315, -1.0), (-0.5556, 0.8315, 1.0), (-0.3827, 0.9239, -1.0), (-0.3827, 0.9239, 1.0), (-0.1951, 0.9808, -1.0), (-0.1951, 0.9808, 1.0), (-0.4389, 0.6569, 1.0), (-0.5586, 0.5586, 1.0), (-0.3023, 0.7299, 1.0), (0.0, 0.79, 1.0), (-0.1541, 0.7748, 1.0), (-0.79, 5.96e-08, 1.0), (-0.7748, -0.1541, 1.0), (-0.6569, -0.4389, 1.0), (-0.5586, -0.5586, 1.0), (-0.7299, -0.3023, 1.0), (0.0, -0.79, 1.0), (0.1541, -0.7748, 1.0), (0.4389, -0.6569, 1.0), (0.5586, -0.5586, 1.0), (0.3023, -0.7299, 1.0), (0.6569, 0.4389, 1.0), (0.5586, 0.5586, 1.0), (0.79, 5.96e-08, 1.0), (0.7748, 0.1541, 1.0), (0.7299, 0.3023, 1.0), (-0.7748, 0.1541, 1.0), (-0.6569, 0.4389, 1.0), (-0.7299, 0.3023, 1.0), (-0.3023, -0.7299, 1.0), (-0.4389, -0.6569, 1.0), (0.1541, 0.7748, 1.0), (-0.1541, -0.7748, 1.0), (0.3023, 0.7299, 1.0), (0.6569, -0.4389, 1.0), (0.7299, -0.3023, 1.0), (0.7748, -0.1541, 1.0), (0.4389, 0.6569, 1.0), (0.1541, 0.7748, -1.0), (0.3023, 0.7299, -1.0), (0.5586, 0.5586, -1.0), (0.6569, 0.4389, -1.0), (0.4389, 0.6569, -1.0), (0.5586, -0.5586, -1.0), (0.4389, -0.6569, -1.0), (0.7299, -0.3023, -1.0), (0.7748, -0.1541, -1.0), (0.6569, -0.4389, -1.0), (-0.6569, -0.4389, -1.0), (-0.5586, -0.5586, -1.0), (-0.4389, -0.6569, -1.0), (-0.1541, -0.7748, -1.0), (-0.3023, -0.7299, -1.0), (-0.7299, 0.3023, -1.0), (-0.7748, 0.1541, -1.0), (-0.5586, 0.5586, -1.0), (-0.4389, 0.6569, -1.0), (-0.6569, 0.4389, -1.0), (-0.1541, 0.7748, -1.0), (0.0, 0.79, -1.0), (0.7299, 0.3023, -1.0), (0.79, 5.96e-08, -1.0), (0.7748, 0.1541, -1.0), (0.3023, -0.7299, -1.0), (-0.79, 5.96e-08, -1.0), (-0.7299, -0.3023, -1.0), (-0.7748, -0.1541, -1.0), (-0.3023, 0.7299, -1.0), (0.0, -0.79, -1.0), (0.1541, -0.7748, -1.0)], [], [(0, 1, 3, 2), (2, 3, 5, 4), (4, 5, 7, 6), (6, 7, 9, 8), (8, 9, 11, 10), (10, 11, 13, 12), (12, 13, 15, 14), (14, 15, 17, 16), (16, 17, 19, 18), (18, 19, 21, 20), (20, 21, 23, 22), (22, 23, 25, 24), (24, 25, 27, 26), (26, 27, 29, 28), (28, 29, 31, 30), (30, 31, 33, 32), (32, 33, 35, 34), (34, 35, 37, 36), (36, 37, 39, 38), (38, 39, 41, 40), (40, 41, 43, 42), (42, 43, 45, 44), (44, 45, 47, 46), (46, 47, 49, 48), (48, 49, 51, 50), (50, 51, 53, 52), (52, 53, 55, 54), (54, 55, 57, 56), (56, 57, 59, 58), (58, 59, 61, 60), (73, 45, 43, 41, 39, 37, 35, 33, 31, 29, 27, 25, 23, 21, 19, 17, 15, 13, 11, 9, 7, 5, 3, 1, 63, 61, 59, 57, 55, 53, 86, 85, 65, 64, 66, 68, 67, 89, 91, 95, 80, 79, 83, 82, 81, 94, 93, 92, 77, 76, 78, 75, 74, 90, 87, 88, 72, 71), (53, 51, 49, 47, 45, 73, 70, 69, 84, 86), (60, 61, 63, 62), (62, 63, 1, 0), (124, 46, 48, 50, 52, 54, 56, 58, 60, 62, 0, 2, 4, 6, 8, 10, 12, 14, 16, 18, 20, 22, 24, 26, 28, 30, 127, 121, 102, 101, 105, 103, 104, 119, 120, 118, 99, 98, 100, 97, 96, 117, 116, 125, 114, 113, 115, 111, 112, 122), (30, 32, 34, 36, 38, 40, 42, 44, 46, 124, 123, 106, 107, 108, 110, 109, 126, 127), (96, 89, 67, 117), (97, 91, 89, 96), (100, 95, 91, 97), (98, 80, 95, 100), (79, 80, 98, 99), (83, 79, 99, 118), (82, 83, 118, 120), (81, 82, 120, 119), (94, 81, 119, 104), (93, 94, 104, 103), (92, 93, 103, 105), (77, 92, 105, 101), (76, 77, 101, 102), (78, 76, 102, 121), (75, 78, 121, 127), (74, 75, 127, 126), (90, 74, 126, 109), (87, 90, 109, 110), (88, 87, 110, 108), (72, 88, 108, 107), (106, 71, 72, 107), (123, 73, 71, 106), (124, 70, 73, 123), (122, 69, 70, 124), (112, 84, 69, 122), (111, 86, 84, 112), (115, 85, 86, 111), (113, 65, 85, 115), (114, 64, 65, 113), (125, 66, 64, 114), (116, 68, 66, 125), (117, 67, 68, 116)])
me_cylinder.polygons.foreach_set('material_index', [0, 0, 0, 0, 0, 0, 0, 0, 0, 0, 0, 0, 0, 0, 0, 0, 0, 0, 0, 0, 0, 0, 0, 0, 0, 0, 0, 0, 0, 0, 0, 0, 0, 0, 0, 0, 12920, 12920, 12920, 12920, 12920, 12920, 12920, 12920, 12920, 12920, 12920, 12920, 12920, 12920, 12920, 12920, 12920, 12920, 12920, 12920, 12920, 12920, 12920, 12920, 12920, 12920, 12920, 12920, 12920, 12920, 12920, 12920])
_uv = me_cylinder.uv_layers.new(name='UVMap')
_uv.uv.foreach_set('vector', [1.0, 0.5, 1.0, 1.0, 0.9688, 1.0, 0.9688, 0.5, 0.9688, 0.5, 0.9688, 1.0, 0.9375, 1.0, 0.9375, 0.5, 0.9375, 0.5, 0.9375, 1.0, 0.9062, 1.0, 0.9062, 0.5, 0.9062, 0.5, 0.9062, 1.0, 0.875, 1.0, 0.875, 0.5, 0.875, 0.5, 0.875, 1.0, 0.8438, 1.0, 0.8438, 0.5, 0.8438, 0.5, 0.8438, 1.0, 0.8125, 1.0, 0.8125, 0.5, 0.8125, 0.5, 0.8125, 1.0, 0.7812, 1.0, 0.7812, 0.5, 0.7812, 0.5, 0.7812, 1.0, 0.75, 1.0, 0.75, 0.5, 0.75, 0.5, 0.75, 1.0, 0.7188, 1.0, 0.7188, 0.5, 0.7188, 0.5, 0.7188, 1.0, 0.6875, 1.0, 0.6875, 0.5, 0.6875, 0.5, 0.6875, 1.0, 0.6562, 1.0, 0.6562, 0.5, 0.6562, 0.5, 0.6562, 1.0, 0.625, 1.0, 0.625, 0.5, 0.625, 0.5, 0.625, 1.0, 0.5938, 1.0, 0.5938, 0.5, 0.5938, 0.5, 0.5938, 1.0, 0.5625, 1.0, 0.5625, 0.5, 0.5625, 0.5, 0.5625, 1.0, 0.5312, 1.0, 0.5312, 0.5, 0.5312, 0.5, 0.5312, 1.0, 0.5, 1.0, 0.5, 0.5, 0.5, 0.5, 0.5, 1.0, 0.4688, 1.0, 0.4688, 0.5, 0.4688, 0.5, 0.4688, 1.0, 0.4375, 1.0, 0.4375, 0.5, 0.4375, 0.5, 0.4375, 1.0, 0.4062, 1.0, 0.4062, 0.5, 0.4062, 0.5, 0.4062, 1.0, 0.375, 1.0, 0.375, 0.5, 0.375, 0.5, 0.375, 1.0, 0.3438, 1.0, 0.3438, 0.5, 0.3438, 0.5, 0.3438, 1.0, 0.3125, 1.0, 0.3125, 0.5, 0.3125, 0.5, 0.3125, 1.0, 0.2812, 1.0, 0.2812, 0.5, 0.2812, 0.5, 0.2812, 1.0, 0.25, 1.0, 0.25, 0.5, 0.25, 0.5, 0.25, 1.0, 0.2188, 1.0, 0.2188, 0.5, 0.2188, 0.5, 0.2188, 1.0, 0.1875, 1.0, 0.1875, 0.5, 0.1875, 0.5, 0.1875, 1.0, 0.1562, 1.0, 0.1562, 0.5, 0.1562, 0.5, 0.1562, 1.0, 0.125, 1.0, 0.125, 0.5, 0.125, 0.5, 0.125, 1.0, 0.09375, 1.0, 0.09375, 0.5, 0.09375, 0.5, 0.09375, 1.0, 0.0625, 1.0, 0.0625, 0.5, 0.07483, 0.1774, 0.02827, 0.1582, 0.05045, 0.1167, 0.08029, 0.08029, 0.1167, 0.05045, 0.1582, 0.02827, 0.2032, 0.01461, 0.25, 0.01, 0.2968, 0.01461, 0.3418, 0.02827, 0.3833, 0.05045, 0.4197, 0.08029, 0.4496, 0.1167, 0.4717, 0.1582, 0.4854, 0.2032, 0.49, 0.25, 0.4854, 0.2968, 0.4717, 0.3418, 0.4496, 0.3833, 0.4197, 0.4197, 0.3833, 0.4496, 0.3418, 0.4717, 0.2968, 0.4854, 0.25, 0.49, 0.2032, 0.4854, 0.1582, 0.4717, 0.1167, 0.4496, 0.08029, 0.4197, 0.05045, 0.3833, 0.02827, 0.3418, 0.07483, 0.3226, 0.09235, 0.3553, 0.1159, 0.3841, 0.1447, 0.4077, 0.1774, 0.4252, 0.213, 0.436, 0.25, 0.4396, 0.287, 0.436, 0.3226, 0.4252, 0.3553, 0.4077, 0.3841, 0.3841, 0.4077, 0.3553, 0.4252, 0.3226, 0.436, 0.287, 0.4396, 0.25, 0.436, 0.213, 0.4252, 0.1774, 0.4077, 0.1447, 0.3841, 0.1159, 0.3553, 0.09235, 0.3226, 0.07483, 0.287, 0.06404, 0.25, 0.06039, 0.213, 0.06404, 0.1774, 0.07483, 0.1447, 0.09235, 0.1159, 0.1159, 0.09235, 0.1447, 0.02827, 0.3418, 0.01461, 0.2968, 0.01, 0.25, 0.01461, 0.2032, 0.02827, 0.1582, 0.07483, 0.1774, 0.06404, 0.213, 0.06039, 0.25, 0.06404, 0.287, 0.07483, 0.3226, 0.0625, 0.5, 0.0625, 1.0, 0.03125, 1.0, 0.03125, 0.5, 0.03125, 0.5, 0.03125, 1.0, 0.0, 1.0, 0.0, 0.5, 0.564, 0.213, 0.5146, 0.2032, 0.51, 0.25, 0.5146, 0.2968, 0.5283, 0.3418, 0.5504, 0.3833, 0.5803, 0.4197, 0.6167, 0.4496, 0.6582, 0.4717, 0.7032, 0.4854, 0.75, 0.49, 0.7968, 0.4854, 0.8418, 0.4717, 0.8833, 0.4496, 0.9197, 0.4197, 0.9496, 0.3833, 0.9717, 0.3418, 0.9854, 0.2968, 0.99, 0.25, 0.9854, 0.2032, 0.9717, 0.1582, 0.9496, 0.1167, 0.9197, 0.08029, 0.8833, 0.05045, 0.8418, 0.02827, 0.7968, 0.01461, 0.787, 0.06404, 0.8226, 0.07483, 0.8553, 0.09235, 0.8841, 0.1159, 0.9077, 0.1447, 0.9252, 0.1774, 0.936, 0.213, 0.9396, 0.25, 0.936, 0.287, 0.9252, 0.3226, 0.9077, 0.3553, 0.8841, 0.3841, 0.8553, 0.4077, 0.8226, 0.4252, 0.787, 0.436, 0.75, 0.4396, 0.713, 0.436, 0.6774, 0.4252, 0.6447, 0.4077, 0.6159, 0.3841, 0.5923, 0.3553, 0.5748, 0.3226, 0.564, 0.287, 0.5604, 0.25, 0.7968, 0.01461, 0.75, 0.01, 0.7032, 0.01461, 0.6582, 0.02827, 0.6167, 0.05045, 0.5803, 0.08029, 0.5504, 0.1167, 0.5283, 0.1582, 0.5146, 0.2032, 0.564, 0.213, 0.5748, 0.1774, 0.5923, 0.1447, 0.6159, 0.1159, 0.6447, 0.09235, 0.6774, 0.07483, 0.713, 0.06404, 0.75, 0.06039, 0.787, 0.06404, 0.9688, 0.6328, 0.9688, 0.8672, 1.0, 0.8672, 1.0, 0.6328, 0.9375, 0.6328, 0.9375, 0.8672, 0.9688, 0.8672, 0.9688, 0.6328, 0.9062, 0.6328, 0.9062, 0.8672, 0.9375, 0.8672, 0.9375, 0.6328, 0.875, 0.6328, 0.875, 0.8672, 0.9062, 0.8672, 0.9062, 0.6328, 0.8438, 0.8672, 0.875, 0.8672, 0.875, 0.6328, 0.8438, 0.6328, 0.8125, 0.8672, 0.8438, 0.8672, 0.8438, 0.6328, 0.8125, 0.6328, 0.7812, 0.8672, 0.8125, 0.8672, 0.8125, 0.6328, 0.7812, 0.6328, 0.75, 0.8672, 0.7812, 0.8672, 0.7812, 0.6328, 0.75, 0.6328, 0.7188, 0.8672, 0.75, 0.8672, 0.75, 0.6328, 0.7188, 0.6328, 0.6875, 0.8672, 0.7188, 0.8672, 0.7188, 0.6328, 0.6875, 0.6328, 0.6562, 0.8672, 0.6875, 0.8672, 0.6875, 0.6328, 0.6562, 0.6328, 0.625, 0.8672, 0.6562, 0.8672, 0.6562, 0.6328, 0.625, 0.6328, 0.5938, 0.8672, 0.625, 0.8672, 0.625, 0.6328, 0.5938, 0.6328, 0.5625, 0.8672, 0.5938, 0.8672, 0.5938, 0.6328, 0.5625, 0.6328, 0.5312, 0.8672, 0.5625, 0.8672, 0.5625, 0.6328, 0.5312, 0.6328, 0.5, 0.8672, 0.5312, 0.8672, 0.5312, 0.6328, 0.5, 0.6328, 0.4688, 0.8672, 0.5, 0.8672, 0.5, 0.6328, 0.4688, 0.6328, 0.4375, 0.8672, 0.4688, 0.8672, 0.4688, 0.6328, 0.4375, 0.6328, 0.4062, 0.8672, 0.4375, 0.8672, 0.4375, 0.6328, 0.4062, 0.6328, 0.375, 0.8672, 0.4062, 0.8672, 0.4062, 0.6328, 0.375, 0.6328, 0.3438, 0.6328, 0.3438, 0.8672, 0.375, 0.8672, 0.375, 0.6328, 0.3125, 0.6328, 0.3125, 0.8672, 0.3438, 0.8672, 0.3438, 0.6328, 0.2812, 0.6328, 0.2812, 0.8672, 0.3125, 0.8672, 0.3125, 0.6328, 0.25, 0.6328, 0.25, 0.8672, 0.2812, 0.8672, 0.2812, 0.6328, 0.2188, 0.6328, 0.2188, 0.8672, 0.25, 0.8672, 0.25, 0.6328, 0.1875, 0.6328, 0.1875, 0.8672, 0.2188, 0.8672, 0.2188, 0.6328, 0.1562, 0.6328, 0.1562, 0.8672, 0.1875, 0.8672, 0.1875, 0.6328, 0.125, 0.6328, 0.125, 0.8672, 0.1562, 0.8672, 0.1562, 0.6328, 0.09375, 0.6328, 0.09375, 0.8672, 0.125, 0.8672, 0.125, 0.6328, 0.0625, 0.6328, 0.0625, 0.8672, 0.09375, 0.8672, 0.09375, 0.6328, 0.03125, 0.6328, 0.03125, 0.8672, 0.0625, 0.8672, 0.0625, 0.6328, 0.0, 0.6328, 0.0, 0.8672, 0.03125, 0.8672, 0.03125, 0.6328])
me_cylinder.materials.append(mat_rubber)
me_cylinder.update()
me_cylinder_003 = bpy.data.meshes.new('Cylinder.003')
me_cylinder_003.from_pydata([(0.0, 1.0, -1.0), (0.0, 1.0, 1.0), (0.1951, 0.9808, -1.0), (0.1951, 0.9808, 1.0), (0.3827, 0.9239, -1.0), (0.3827, 0.9239, 1.0), (0.5556, 0.8315, -1.0), (0.5556, 0.8315, 1.0), (0.7071, 0.7071, -1.0), (0.7071, 0.7071, 1.0), (0.8315, 0.5556, -1.0), (0.8315, 0.5556, 1.0), (0.9239, 0.3827, -1.0), (0.9239, 0.3827, 1.0), (0.9808, 0.1951, -1.0), (0.9808, 0.1951, 1.0), (1.0, 5.96e-08, -1.0), (1.0, 5.96e-08, 1.0), (0.9808, -0.1951, -1.0), (0.9808, -0.1951, 1.0), (0.9239, -0.3827, -1.0), (0.9239, -0.3827, 1.0), (0.8315, -0.5556, -1.0), (0.8315, -0.5556, 1.0), (0.7071, -0.7071, -1.0), (0.7071, -0.7071, 1.0), (0.5556, -0.8315, -1.0), (0.5556, -0.8315, 1.0), (0.3827, -0.9239, -1.0), (0.3827, -0.9239, 1.0), (0.1951, -0.9808, -1.0), (0.1951, -0.9808, 1.0), (0.0, -1.0, -1.0), (0.0, -1.0, 1.0), (-0.1951, -0.9808, -1.0), (-0.1951, -0.9808, 1.0), (-0.3827, -0.9239, -1.0), (-0.3827, -0.9239, 1.0), (-0.5556, -0.8315, -1.0), (-0.5556, -0.8315, 1.0), (-0.7071, -0.7071, -1.0), (-0.7071, -0.7071, 1.0), (-0.8315, -0.5556, -1.0), (-0.8315, -0.5556, 1.0), (-0.9239, -0.3827, -1.0), (-0.9239, -0.3827, 1.0), (-0.9808, -0.1951, -1.0), (-0.9808, -0.1951, 1.0), (-1.0, 5.96e-08, -1.0), (-1.0, 5.96e-08, 1.0), (-0.9808, 0.1951, -1.0), (-0.9808, 0.1951, 1.0), (-0.9239, 0.3827, -1.0), (-0.9239, 0.3827, 1.0), (-0.8315, 0.5556, -1.0), (-0.8315, 0.5556, 1.0), (-0.7071, 0.7071, -1.0), (-0.7071, 0.7071, 1.0), (-0.5556, 0.8315, -1.0), (-0.5556, 0.8315, 1.0), (-0.3827, 0.9239, -1.0), (-0.3827, 0.9239, 1.0), (-0.1951, 0.9808, -1.0), (-0.1951, 0.9808, 1.0), (-0.4389, 0.6569, 1.0), (-0.5586, 0.5586, 1.0), (-0.3023, 0.7299, 1.0), (0.0, 0.79, 1.0), (-0.1541, 0.7748, 1.0), (-0.79, 5.96e-08, 1.0), (-0.7748, -0.1541, 1.0), (-0.6569, -0.4389, 1.0), (-0.5586, -0.5586, 1.0), (-0.7299, -0.3023, 1.0), (0.0, -0.79, 1.0), (0.1541, -0.7748, 1.0), (0.4389, -0.6569, 1.0), (0.5586, -0.5586, 1.0), (0.3023, -0.7299, 1.0), (0.6569, 0.4389, 1.0), (0.5586, 0.5586, 1.0), (0.79, 5.96e-08, 1.0), (0.7748, 0.1541, 1.0), (0.7299, 0.3023, 1.0), (-0.7748, 0.1541, 1.0), (-0.6569, 0.4389, 1.0), (-0.7299, 0.3023, 1.0), (-0.3023, -0.7299, 1.0), (-0.4389, -0.6569, 1.0), (0.1541, 0.7748, 1.0), (-0.1541, -0.7748, 1.0), (0.3023, 0.7299, 1.0), (0.6569, -0.4389, 1.0), (0.7299, -0.3023, 1.0), (0.7748, -0.1541, 1.0), (0.4389, 0.6569, 1.0), (0.1541, 0.7748, -1.0), (0.3023, 0.7299, -1.0), (0.5586, 0.5586, -1.0), (0.6569, 0.4389, -1.0), (0.4389, 0.6569, -1.0), (0.5586, -0.5586, -1.0), (0.4389, -0.6569, -1.0), (0.7299, -0.3023, -1.0), (0.7748, -0.1541, -1.0), (0.6569, -0.4389, -1.0), (-0.6569, -0.4389, -1.0), (-0.5586, -0.5586, -1.0), (-0.4389, -0.6569, -1.0), (-0.1541, -0.7748, -1.0), (-0.3023, -0.7299, -1.0), (-0.7299, 0.3023, -1.0), (-0.7748, 0.1541, -1.0), (-0.5586, 0.5586, -1.0), (-0.4389, 0.6569, -1.0), (-0.6569, 0.4389, -1.0), (-0.1541, 0.7748, -1.0), (0.0, 0.79, -1.0), (0.7299, 0.3023, -1.0), (0.79, 5.96e-08, -1.0), (0.7748, 0.1541, -1.0), (0.3023, -0.7299, -1.0), (-0.79, 5.96e-08, -1.0), (-0.7299, -0.3023, -1.0), (-0.7748, -0.1541, -1.0), (-0.3023, 0.7299, -1.0), (0.0, -0.79, -1.0), (0.1541, -0.7748, -1.0)], [], [(0, 1, 3, 2), (2, 3, 5, 4), (4, 5, 7, 6), (6, 7, 9, 8), (8, 9, 11, 10), (10, 11, 13, 12), (12, 13, 15, 14), (14, 15, 17, 16), (16, 17, 19, 18), (18, 19, 21, 20), (20, 21, 23, 22), (22, 23, 25, 24), (24, 25, 27, 26), (26, 27, 29, 28), (28, 29, 31, 30), (30, 31, 33, 32), (32, 33, 35, 34), (34, 35, 37, 36), (36, 37, 39, 38), (38, 39, 41, 40), (40, 41, 43, 42), (42, 43, 45, 44), (44, 45, 47, 46), (46, 47, 49, 48), (48, 49, 51, 50), (50, 51, 53, 52), (52, 53, 55, 54), (54, 55, 57, 56), (56, 57, 59, 58), (58, 59, 61, 60), (73, 45, 43, 41, 39, 37, 35, 33, 31, 29, 27, 25, 23, 21, 19, 17, 15, 13, 11, 9, 7, 5, 3, 1, 63, 61, 59, 57, 55, 53, 86, 85, 65, 64, 66, 68, 67, 89, 91, 95, 80, 79, 83, 82, 81, 94, 93, 92, 77, 76, 78, 75, 74, 90, 87, 88, 72, 71), (53, 51, 49, 47, 45, 73, 70, 69, 84, 86), (60, 61, 63, 62), (62, 63, 1, 0), (124, 46, 48, 50, 52, 54, 56, 58, 60, 62, 0, 2, 4, 6, 8, 10, 12, 14, 16, 18, 20, 22, 24, 26, 28, 30, 127, 121, 102, 101, 105, 103, 104, 119, 120, 118, 99, 98, 100, 97, 96, 117, 116, 125, 114, 113, 115, 111, 112, 122), (30, 32, 34, 36, 38, 40, 42, 44, 46, 124, 123, 106, 107, 108, 110, 109, 126, 127), (96, 89, 67, 117), (97, 91, 89, 96), (100, 95, 91, 97), (98, 80, 95, 100), (79, 80, 98, 99), (83, 79, 99, 118), (82, 83, 118, 120), (81, 82, 120, 119), (94, 81, 119, 104), (93, 94, 104, 103), (92, 93, 103, 105), (77, 92, 105, 101), (76, 77, 101, 102), (78, 76, 102, 121), (75, 78, 121, 127), (74, 75, 127, 126), (90, 74, 126, 109), (87, 90, 109, 110), (88, 87, 110, 108), (72, 88, 108, 107), (106, 71, 72, 107), (123, 73, 71, 106), (124, 70, 73, 123), (122, 69, 70, 124), (112, 84, 69, 122), (111, 86, 84, 112), (115, 85, 86, 111), (113, 65, 85, 115), (114, 64, 65, 113), (125, 66, 64, 114), (116, 68, 66, 125), (117, 67, 68, 116)])
me_cylinder_003.polygons.foreach_set('material_index', [0, 0, 0, 0, 0, 0, 0, 0, 0, 0, 0, 0, 0, 0, 0, 0, 0, 0, 0, 0, 0, 0, 0, 0, 0, 0, 0, 0, 0, 0, 0, 0, 0, 0, 0, 0, 12920, 12920, 12920, 12920, 12920, 12920, 12920, 12920, 12920, 12920, 12920, 12920, 12920, 12920, 12920, 12920, 12920, 12920, 12920, 12920, 12920, 12920, 12920, 12920, 12920, 12920, 12920, 12920, 12920, 12920, 12920, 12920])
_uv = me_cylinder_003.uv_layers.new(name='UVMap')
_uv.uv.foreach_set('vector', [1.0, 0.5, 1.0, 1.0, 0.9688, 1.0, 0.9688, 0.5, 0.9688, 0.5, 0.9688, 1.0, 0.9375, 1.0, 0.9375, 0.5, 0.9375, 0.5, 0.9375, 1.0, 0.9062, 1.0, 0.9062, 0.5, 0.9062, 0.5, 0.9062, 1.0, 0.875, 1.0, 0.875, 0.5, 0.875, 0.5, 0.875, 1.0, 0.8438, 1.0, 0.8438, 0.5, 0.8438, 0.5, 0.8438, 1.0, 0.8125, 1.0, 0.8125, 0.5, 0.8125, 0.5, 0.8125, 1.0, 0.7812, 1.0, 0.7812, 0.5, 0.7812, 0.5, 0.7812, 1.0, 0.75, 1.0, 0.75, 0.5, 0.75, 0.5, 0.75, 1.0, 0.7188, 1.0, 0.7188, 0.5, 0.7188, 0.5, 0.7188, 1.0, 0.6875, 1.0, 0.6875, 0.5, 0.6875, 0.5, 0.6875, 1.0, 0.6562, 1.0, 0.6562, 0.5, 0.6562, 0.5, 0.6562, 1.0, 0.625, 1.0, 0.625, 0.5, 0.625, 0.5, 0.625, 1.0, 0.5938, 1.0, 0.5938, 0.5, 0.5938, 0.5, 0.5938, 1.0, 0.5625, 1.0, 0.5625, 0.5, 0.5625, 0.5, 0.5625, 1.0, 0.5312, 1.0, 0.5312, 0.5, 0.5312, 0.5, 0.5312, 1.0, 0.5, 1.0, 0.5, 0.5, 0.5, 0.5, 0.5, 1.0, 0.4688, 1.0, 0.4688, 0.5, 0.4688, 0.5, 0.4688, 1.0, 0.4375, 1.0, 0.4375, 0.5, 0.4375, 0.5, 0.4375, 1.0, 0.4062, 1.0, 0.4062, 0.5, 0.4062, 0.5, 0.4062, 1.0, 0.375, 1.0, 0.375, 0.5, 0.375, 0.5, 0.375, 1.0, 0.3438, 1.0, 0.3438, 0.5, 0.3438, 0.5, 0.3438, 1.0, 0.3125, 1.0, 0.3125, 0.5, 0.3125, 0.5, 0.3125, 1.0, 0.2812, 1.0, 0.2812, 0.5, 0.2812, 0.5, 0.2812, 1.0, 0.25, 1.0, 0.25, 0.5, 0.25, 0.5, 0.25, 1.0, 0.2188, 1.0, 0.2188, 0.5, 0.2188, 0.5, 0.2188, 1.0, 0.1875, 1.0, 0.1875, 0.5, 0.1875, 0.5, 0.1875, 1.0, 0.1562, 1.0, 0.1562, 0.5, 0.1562, 0.5, 0.1562, 1.0, 0.125, 1.0, 0.125, 0.5, 0.125, 0.5, 0.125, 1.0, 0.09375, 1.0, 0.09375, 0.5, 0.09375, 0.5, 0.09375, 1.0, 0.0625, 1.0, 0.0625, 0.5, 0.07483, 0.1774, 0.02827, 0.1582, 0.05045, 0.1167, 0.08029, 0.08029, 0.1167, 0.05045, 0.1582, 0.02827, 0.2032, 0.01461, 0.25, 0.01, 0.2968, 0.01461, 0.3418, 0.02827, 0.3833, 0.05045, 0.4197, 0.08029, 0.4496, 0.1167, 0.4717, 0.1582, 0.4854, 0.2032, 0.49, 0.25, 0.4854, 0.2968, 0.4717, 0.3418, 0.4496, 0.3833, 0.4197, 0.4197, 0.3833, 0.4496, 0.3418, 0.4717, 0.2968, 0.4854, 0.25, 0.49, 0.2032, 0.4854, 0.1582, 0.4717, 0.1167, 0.4496, 0.08029, 0.4197, 0.05045, 0.3833, 0.02827, 0.3418, 0.07483, 0.3226, 0.09235, 0.3553, 0.1159, 0.3841, 0.1447, 0.4077, 0.1774, 0.4252, 0.213, 0.436, 0.25, 0.4396, 0.287, 0.436, 0.3226, 0.4252, 0.3553, 0.4077, 0.3841, 0.3841, 0.4077, 0.3553, 0.4252, 0.3226, 0.436, 0.287, 0.4396, 0.25, 0.436, 0.213, 0.4252, 0.1774, 0.4077, 0.1447, 0.3841, 0.1159, 0.3553, 0.09235, 0.3226, 0.07483, 0.287, 0.06404, 0.25, 0.06039, 0.213, 0.06404, 0.1774, 0.07483, 0.1447, 0.09235, 0.1159, 0.1159, 0.09235, 0.1447, 0.02827, 0.3418, 0.01461, 0.2968, 0.01, 0.25, 0.01461, 0.2032, 0.02827, 0.1582, 0.07483, 0.1774, 0.06404, 0.213, 0.06039, 0.25, 0.06404, 0.287, 0.07483, 0.3226, 0.0625, 0.5, 0.0625, 1.0, 0.03125, 1.0, 0.03125, 0.5, 0.03125, 0.5, 0.03125, 1.0, 0.0, 1.0, 0.0, 0.5, 0.564, 0.213, 0.5146, 0.2032, 0.51, 0.25, 0.5146, 0.2968, 0.5283, 0.3418, 0.5504, 0.3833, 0.5803, 0.4197, 0.6167, 0.4496, 0.6582, 0.4717, 0.7032, 0.4854, 0.75, 0.49, 0.7968, 0.4854, 0.8418, 0.4717, 0.8833, 0.4496, 0.9197, 0.4197, 0.9496, 0.3833, 0.9717, 0.3418, 0.9854, 0.2968, 0.99, 0.25, 0.9854, 0.2032, 0.9717, 0.1582, 0.9496, 0.1167, 0.9197, 0.08029, 0.8833, 0.05045, 0.8418, 0.02827, 0.7968, 0.01461, 0.787, 0.06404, 0.8226, 0.07483, 0.8553, 0.09235, 0.8841, 0.1159, 0.9077, 0.1447, 0.9252, 0.1774, 0.936, 0.213, 0.9396, 0.25, 0.936, 0.287, 0.9252, 0.3226, 0.9077, 0.3553, 0.8841, 0.3841, 0.8553, 0.4077, 0.8226, 0.4252, 0.787, 0.436, 0.75, 0.4396, 0.713, 0.436, 0.6774, 0.4252, 0.6447, 0.4077, 0.6159, 0.3841, 0.5923, 0.3553, 0.5748, 0.3226, 0.564, 0.287, 0.5604, 0.25, 0.7968, 0.01461, 0.75, 0.01, 0.7032, 0.01461, 0.6582, 0.02827, 0.6167, 0.05045, 0.5803, 0.08029, 0.5504, 0.1167, 0.5283, 0.1582, 0.5146, 0.2032, 0.564, 0.213, 0.5748, 0.1774, 0.5923, 0.1447, 0.6159, 0.1159, 0.6447, 0.09235, 0.6774, 0.07483, 0.713, 0.06404, 0.75, 0.06039, 0.787, 0.06404, 0.9688, 0.6328, 0.9688, 0.8672, 1.0, 0.8672, 1.0, 0.6328, 0.9375, 0.6328, 0.9375, 0.8672, 0.9688, 0.8672, 0.9688, 0.6328, 0.9062, 0.6328, 0.9062, 0.8672, 0.9375, 0.8672, 0.9375, 0.6328, 0.875, 0.6328, 0.875, 0.8672, 0.9062, 0.8672, 0.9062, 0.6328, 0.8438, 0.8672, 0.875, 0.8672, 0.875, 0.6328, 0.8438, 0.6328, 0.8125, 0.8672, 0.8438, 0.8672, 0.8438, 0.6328, 0.8125, 0.6328, 0.7812, 0.8672, 0.8125, 0.8672, 0.8125, 0.6328, 0.7812, 0.6328, 0.75, 0.8672, 0.7812, 0.8672, 0.7812, 0.6328, 0.75, 0.6328, 0.7188, 0.8672, 0.75, 0.8672, 0.75, 0.6328, 0.7188, 0.6328, 0.6875, 0.8672, 0.7188, 0.8672, 0.7188, 0.6328, 0.6875, 0.6328, 0.6562, 0.8672, 0.6875, 0.8672, 0.6875, 0.6328, 0.6562, 0.6328, 0.625, 0.8672, 0.6562, 0.8672, 0.6562, 0.6328, 0.625, 0.6328, 0.5938, 0.8672, 0.625, 0.8672, 0.625, 0.6328, 0.5938, 0.6328, 0.5625, 0.8672, 0.5938, 0.8672, 0.5938, 0.6328, 0.5625, 0.6328, 0.5312, 0.8672, 0.5625, 0.8672, 0.5625, 0.6328, 0.5312, 0.6328, 0.5, 0.8672, 0.5312, 0.8672, 0.5312, 0.6328, 0.5, 0.6328, 0.4688, 0.8672, 0.5, 0.8672, 0.5, 0.6328, 0.4688, 0.6328, 0.4375, 0.8672, 0.4688, 0.8672, 0.4688, 0.6328, 0.4375, 0.6328, 0.4062, 0.8672, 0.4375, 0.8672, 0.4375, 0.6328, 0.4062, 0.6328, 0.375, 0.8672, 0.4062, 0.8672, 0.4062, 0.6328, 0.375, 0.6328, 0.3438, 0.6328, 0.3438, 0.8672, 0.375, 0.8672, 0.375, 0.6328, 0.3125, 0.6328, 0.3125, 0.8672, 0.3438, 0.8672, 0.3438, 0.6328, 0.2812, 0.6328, 0.2812, 0.8672, 0.3125, 0.8672, 0.3125, 0.6328, 0.25, 0.6328, 0.25, 0.8672, 0.2812, 0.8672, 0.2812, 0.6328, 0.2188, 0.6328, 0.2188, 0.8672, 0.25, 0.8672, 0.25, 0.6328, 0.1875, 0.6328, 0.1875, 0.8672, 0.2188, 0.8672, 0.2188, 0.6328, 0.1562, 0.6328, 0.1562, 0.8672, 0.1875, 0.8672, 0.1875, 0.6328, 0.125, 0.6328, 0.125, 0.8672, 0.1562, 0.8672, 0.1562, 0.6328, 0.09375, 0.6328, 0.09375, 0.8672, 0.125, 0.8672, 0.125, 0.6328, 0.0625, 0.6328, 0.0625, 0.8672, 0.09375, 0.8672, 0.09375, 0.6328, 0.03125, 0.6328, 0.03125, 0.8672, 0.0625, 0.8672, 0.0625, 0.6328, 0.0, 0.6328, 0.0, 0.8672, 0.03125, 0.8672, 0.03125, 0.6328])
me_cylinder_003.materials.append(mat_rubber)
me_cylinder_003.update()
arm_armature = bpy.data.armatures.new('Armature')  # bones are not reproduced

# ---- objects
ob_frame = bpy.data.objects.new('frame', me_cube_001)
ob_cube = bpy.data.objects.new('Cube', me_cube_002)
ob_armature = bpy.data.objects.new('Armature', arm_armature)
ob_rear_tire = bpy.data.objects.new('rear_tire', me_cylinder)
ob_front_tire = bpy.data.objects.new('front_tire', me_cylinder_003)

# ---- transforms, parenting, visibility, modifiers, constraints
ob_frame.location = (0.03433, 0.0, -0.007414)
ob_cube.parent = ob_armature
ob_cube.matrix_parent_inverse = Matrix(((2.323, -0.0, 0.0, 0.0), (-0.0, 2.321, -0.1009, -0.1497), (0.0, 0.1009, 2.321, 0.7686), (-0.0, 0.0, -0.0, 1.0)))
ob_cube.location = (0.0, 0.0, 0.0)
ob_cube.scale = (0.67, 0.67, 0.67)
_vg = ob_cube.vertex_groups.new(name='Bone')
for _i, _w in zip([6, 8, 10, 61, 86, 137], [0.07276, 0.9004, 0.03648, 0.07735, 0.07494, 0.07275]): _vg.add([_i], _w, 'REPLACE')
_vg = ob_cube.vertex_groups.new(name='Bone.001')
for _i, _w in zip([0, 1, 2, 3, 9, 11, 13, 36, 37, 38, 39, 40, 41, 42, 43, 44, 45, 47, 48, 51, 82, 83, 112, 113, 114, 115, 116, 117, 118, 119, 120, 121, 123, 124, 127], [0.947, 0.6953, 0.04802, 0.03702, 0.7131, 0.1224, 0.001487, 0.08592, 0.07167, 0.05915, 0.0881, 0.3264, 0.0567, 0.01313, 0.06383, 0.1319, 0.02402, 0.04769, 0.0535, 0.006155, 0.02705, 0.05177, 0.08089, 0.08541, 0.05641, 0.08778, 0.3267, 0.06493, 0.01138, 0.06339, 0.1324, 0.03039, 0.0469, 0.05401, 0.005716]): _vg.add([_i], _w, 'REPLACE')
_vg = ob_cube.vertex_groups.new(name='Bone.002')
for _i, _w in zip([9, 11, 36, 38, 39, 40, 41, 42, 43, 44, 45, 46, 47, 48, 49, 50, 51, 52, 53, 54, 55, 56, 57, 112, 113, 114, 115, 116, 117, 118, 119, 120, 121, 122, 123, 124, 125, 126, 127, 128, 129, 130, 131, 132, 133], [0.1624, 0.156, 0.06619, 0.1228, 0.2357, 0.503, 0.06414, 0.2293, 0.2124, 0.5345, 0.09104, 0.1398, 0.1764, 0.2111, 0.05988, 0.0686, 0.11, 0.06556, 0.01722, 0.0623, 0.09349, 0.06218, 0.01787, 0.06124, 0.004062, 0.1194, 0.2353, 0.5031, 0.06869, 0.2287, 0.212, 0.5346, 0.09254, 0.1392, 0.1759, 0.2113, 0.06044, 0.06818, 0.1096, 0.06559, 0.01719, 0.06226, 0.09317, 0.0618, 0.01766]): _vg.add([_i], _w, 'REPLACE')
_vg = ob_cube.vertex_groups.new(name='Bone.003')
for _i, _w in zip([5, 9, 11, 36, 37, 38, 39, 40, 41, 42, 43, 44, 45, 46, 47, 48, 49, 50, 51, 52, 53, 54, 55, 56, 57, 85, 112, 113, 114, 115, 116, 117, 118, 119, 120, 121, 122, 123, 124, 125, 126, 127, 128, 129, 130, 131, 132, 133], [0.0184, 0.02324, 0.1671, 0.1173, 0.0553, 0.2295, 0.2353, 0.09476, 0.1745, 0.4631, 0.372, 0.2693, 0.554, 0.6682, 0.4966, 0.6767, 0.7548, 0.8294, 0.7025, 0.881, 0.896, 0.8734, 0.7544, 0.8421, 0.9079, 0.005833, 0.1086, 0.0678, 0.2235, 0.2347, 0.09563, 0.1876, 0.4617, 0.3714, 0.2705, 0.5608, 0.668, 0.4963, 0.6778, 0.7589, 0.8299, 0.7027, 0.8816, 0.8977, 0.8741, 0.7548, 0.8428, 0.9093]): _vg.add([_i], _w, 'REPLACE')
_vg = ob_cube.vertex_groups.new(name='Bone.004')
for _i, _w in zip([1, 2, 3, 5, 6, 7, 9, 11, 12, 13, 14, 15, 17, 18, 19, 36, 37, 38, 39, 40, 41, 42, 43, 44, 45, 46, 47, 48, 49, 50, 51, 52, 53, 54, 55, 56, 57, 115, 119, 123], [0.07064, 0.6542, 0.7962, 0.8068, 0.002698, 0.8966, 0.04133, 0.1161, 0.1434, 0.3418, 0.1133, 0.262, 0.07903, 0.01569, 0.07399, 0.6194, 0.8261, 0.4931, 0.1423, 0.05569, 0.6874, 0.2174, 0.1508, 0.05449, 0.3046, 0.1322, 0.1314, 0.05244, 0.1553, 0.06209, 0.08473, 0.008002, 0.05391, 0.02064, 0.0721, 0.05475, 0.03194, 0.0784, 0.05221, 0.02596]): _vg.add([_i], _w, 'REPLACE')
_vg = ob_cube.vertex_groups.new(name='Bone.005')
for _i, _w in zip([2, 3, 5, 7, 12, 13, 14, 15, 16, 17, 18, 19, 20, 21, 22, 23, 36], [0.1848, 0.1146, 0.1101, 0.0662, 0.7797, 0.468, 0.8549, 0.6545, 0.4795, 0.1711, 0.8323, 0.7155, 0.07251, 0.01933, 0.1011, 0.101, 0.02564]): _vg.add([_i], _w, 'REPLACE')
_vg = ob_cube.vertex_groups.new(name='Bone.006')
for _i, _w in zip([2, 12, 13, 15, 16, 17, 18, 19, 20, 21, 22, 23, 24, 25, 26, 27, 28, 29, 30, 31, 32, 34, 35], [0.04644, 0.06014, 0.1264, 0.05054, 0.4843, 0.7007, 0.1199, 0.1758, 0.8041, 0.7861, 0.7951, 0.7478, 0.1208, 0.1157, 0.1601, 0.1227, 0.06886, 0.06177, 0.2828, 0.08102, 0.0117, 0.09184, 0.05104]): _vg.add([_i], _w, 'REPLACE')
_vg = ob_cube.vertex_groups.new(name='Bone.007')
for _i, _w in zip([17, 19, 20, 21, 22, 23, 24, 25, 26, 27, 28, 29, 30, 31, 32, 33, 34, 35], [0.02169, 0.003402, 0.1177, 0.1625, 0.09765, 0.1393, 0.8682, 0.8765, 0.8277, 0.8616, 0.9252, 0.934, 0.7116, 0.9099, 0.9669, 0.9736, 0.9054, 0.9446]): _vg.add([_i], _w, 'REPLACE')
_vg = ob_cube.vertex_groups.new(name='Bone.008')
for _i, _w in zip([1, 9, 11, 36, 38, 39, 42, 43, 46, 47, 51, 55, 82, 83, 85, 86, 87, 88, 89, 90, 91, 92, 93, 94, 95, 112, 113, 114, 115, 116, 117, 118, 119, 120, 121, 122, 123, 124, 125, 126, 127, 128, 129, 130, 131, 132, 133], [0.1003, 0.03737, 0.412, 0.05711, 0.06456, 0.2774, 0.04035, 0.184, 0.01208, 0.1335, 0.06728, 0.05092, 0.7118, 0.7669, 0.85, 0.002655, 0.8615, 0.127, 0.3285, 0.1354, 0.2848, 0.007644, 0.07627, 0.03224, 0.08601, 0.6854, 0.7881, 0.5549, 0.3431, 0.05388, 0.6608, 0.2538, 0.285, 0.05318, 0.2961, 0.1564, 0.2288, 0.05192, 0.1514, 0.07886, 0.1336, 0.01455, 0.05491, 0.03426, 0.1088, 0.07214, 0.03762]): _vg.add([_i], _w, 'REPLACE')
_vg = ob_cube.vertex_groups.new(name='Bone.009')
for _i, _w in zip([82, 83, 85, 87, 88, 89, 90, 91, 92, 93, 94, 95, 96, 97, 98, 99, 112], [0.1724, 0.1269, 0.0999, 0.08517, 0.8495, 0.53, 0.8257, 0.6149, 0.7735, 0.2161, 0.8328, 0.6899, 0.094, 0.01723, 0.1194, 0.1146, 0.01514]): _vg.add([_i], _w, 'REPLACE')
_vg = ob_cube.vertex_groups.new(name='Bone.010')
for _i, _w in zip([82, 89, 91, 92, 93, 94, 95, 96, 97, 98, 99, 100, 101, 102, 103, 104, 105, 106, 107, 110, 111], [0.01115, 0.09745, 0.05645, 0.1792, 0.6666, 0.1063, 0.1808, 0.7957, 0.8095, 0.7573, 0.7099, 0.07801, 0.08465, 0.1365, 0.1284, 0.02609, 0.02904, 0.09023, 0.08217, 0.03578, 0.03881]): _vg.add([_i], _w, 'REPLACE')
_vg = ob_cube.vertex_groups.new(name='Bone.011')
for _i, _w in zip([93, 95, 96, 97, 98, 99, 100, 101, 102, 103, 104, 105, 106, 107, 108, 109, 110, 111], [0.01381, 0.01616, 0.1049, 0.1435, 0.1146, 0.1598, 0.9124, 0.9104, 0.8404, 0.8496, 0.9573, 0.9579, 0.8945, 0.9038, 0.9851, 0.9825, 0.9499, 0.9482]): _vg.add([_i], _w, 'REPLACE')
_vg = ob_cube.vertex_groups.new(name='Bone.012')
for _i, _w in zip([1, 4, 10, 60, 84, 86, 134, 135, 136], [0.02135, 0.03783, 0.7489, 0.05483, 0.4842, 0.4264, 0.02287, 0.01718, 0.05438]): _vg.add([_i], _w, 'REPLACE')
_vg = ob_cube.vertex_groups.new(name='Bone.013')
for _i, _w in zip([10, 84, 86, 134, 135, 136, 137, 138, 139, 140, 141], [0.06509, 0.4647, 0.4525, 0.7796, 0.7522, 0.747, 0.7118, 0.1407, 0.1507, 0.1759, 0.1674]): _vg.add([_i], _w, 'REPLACE')
_vg = ob_cube.vertex_groups.new(name='Bone.014')
for _i, _w in zip([134, 135, 136, 137, 138, 139, 140, 141, 142, 143, 144, 145, 146, 147, 148, 149, 151, 152, 153], [0.1765, 0.1963, 0.1786, 0.1975, 0.8353, 0.8295, 0.8005, 0.8018, 0.7783, 0.7831, 0.8168, 0.8116, 0.1515, 0.2077, 0.2714, 0.245, 0.04185, 0.05909, 0.04112]): _vg.add([_i], _w, 'REPLACE')
_vg = ob_cube.vertex_groups.new(name='Bone.015')
for _i, _w in zip([144, 145, 146, 147, 148, 149, 151, 152, 153], [0.1266, 0.1333, 0.001556, 0.02186, 0.5696, 0.6052, 0.02191, 0.4853, 0.4923]): _vg.add([_i], _w, 'REPLACE')
_vg = ob_cube.vertex_groups.new(name='Bone.016')
for _i, _w in zip([142, 143, 144, 145, 146, 147, 148, 149, 150, 151, 152, 153, 154, 155, 156, 157], [0.197, 0.1894, 0.0433, 0.04001, 0.8209, 0.7538, 0.1557, 0.1467, 0.9669, 0.9176, 0.4549, 0.4615, 0.9877, 0.9815, 0.994, 0.9916]): _vg.add([_i], _w, 'REPLACE')
_vg = ob_cube.vertex_groups.new(name='Bone.017')
for _i, _w in zip([4, 6, 10, 58, 59], [0.4442, 0.4251, 0.01958, 0.005507, 0.01385]): _vg.add([_i], _w, 'REPLACE')
_vg = ob_cube.vertex_groups.new(name='Bone.018')
for _i, _w in zip([4, 6, 10, 58, 59, 60, 61, 62, 63, 64, 65], [0.4691, 0.4541, 0.06497, 0.7941, 0.7551, 0.7347, 0.6962, 0.1433, 0.1411, 0.1751, 0.1733]): _vg.add([_i], _w, 'REPLACE')
_vg = ob_cube.vertex_groups.new(name='Bone.019')
for _i, _w in zip([58, 59, 60, 61, 62, 63, 64, 65, 66, 67, 68, 69, 70, 71, 72, 73, 75, 76, 77], [0.1657, 0.1938, 0.1868, 0.2067, 0.8314, 0.8422, 0.8015, 0.7919, 0.7797, 0.8109, 0.8161, 0.7904, 0.1609, 0.1937, 0.2764, 0.2821, 0.02743, 0.0621, 0.06886]): _vg.add([_i], _w, 'REPLACE')
_vg = ob_cube.vertex_groups.new(name='Bone.020')
for _i, _w in zip([68, 69, 70, 71, 72, 73, 75, 76, 77], [0.126, 0.1394, 0.0004641, 0.01139, 0.5597, 0.5423, 0.01183, 0.4816, 0.4761]): _vg.add([_i], _w, 'REPLACE')
_vg = ob_cube.vertex_groups.new(name='Bone.021')
for _i, _w in zip([66, 67, 68, 69, 70, 71, 72, 73, 74, 75, 76, 77, 78, 79, 80, 81], [0.1953, 0.167, 0.04553, 0.0578, 0.812, 0.7737, 0.1604, 0.1713, 0.9573, 0.93, 0.4556, 0.454, 0.9835, 0.9794, 0.9911, 0.9898]): _vg.add([_i], _w, 'REPLACE')
_m = ob_cube.modifiers.new('Armature.001', 'ARMATURE')
_m.object = ob_armature
ob_armature.location = (0.045, 0.08237, 0.2738)
ob_armature.scale = (0.4304, 0.4304, 0.4304)
ob_armature.show_in_front = True
ob_rear_tire.location = (0.03939, 0.2645, -0.3645)
ob_rear_tire.rotation_euler = (-0.0, 1.571, 0.0)
ob_rear_tire.scale = (0.2833, 0.2833, 0.0273)
ob_front_tire.location = (0.03939, -0.8501, -0.3645)
ob_front_tire.rotation_euler = (-0.0, 1.571, 0.0)
ob_front_tire.scale = (0.2833, 0.2833, 0.0273)

# ---- collection membership
col_collection.objects.link(ob_frame)
col_collection.objects.link(ob_cube)
col_collection.objects.link(ob_armature)
col_collection.objects.link(ob_rear_tire)
col_collection.objects.link(ob_front_tire)

# ---- scene / render settings (as saved in the file)
scene.frame_start = 1; scene.frame_end = 30; scene.frame_set(20)
scene.render.engine = 'BLENDER_EEVEE_NEXT'
scene.cycles.sampling_pattern = 'TABULATED_SOBOL'
scene.view_settings.view_transform = 'Filmic'
bpy.context.view_layer.update()

# ---- added for rendering (the .blend has no active camera and no usable light): camera, sun
cam_auto = bpy.data.cameras.new('AutoCamera')
cam_auto.lens = 50.0
cam_auto.sensor_width = 36.0
cam_auto.clip_end = 1000.0
ob_auto_camera = bpy.data.objects.new('AutoCamera', cam_auto)
scene.collection.objects.link(ob_auto_camera)
ob_auto_camera.location = (2.5737, -3.30659, 2.29225)
ob_auto_camera.rotation_euler = (1.09748, -7.21219e-08, 0.694738)
scene.camera = ob_auto_camera
light_auto_sun = bpy.data.lights.new('AutoSun', 'SUN')
light_auto_sun.energy = 3.0
light_auto_sun.angle = 0.0523599
ob_auto_sun = bpy.data.objects.new('AutoSun', light_auto_sun)
scene.collection.objects.link(ob_auto_sun)
ob_auto_sun.rotation_euler = (0.872665, 0.174533, 0.523599)
bpy.context.view_layer.update()
